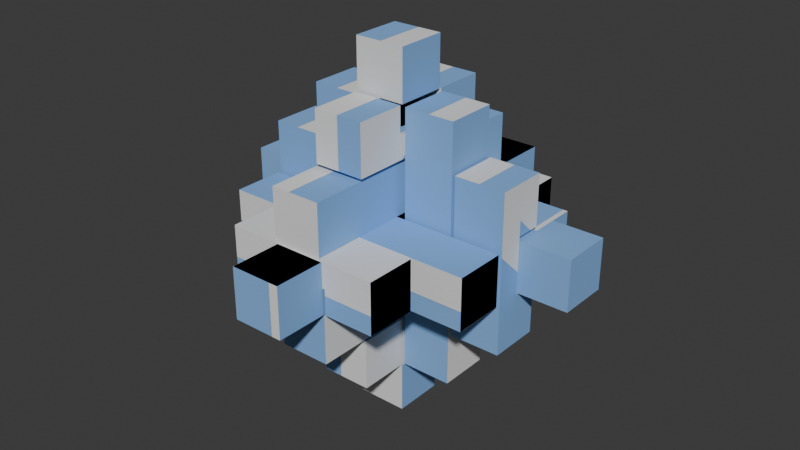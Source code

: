 # Source: 15-piece-luban.blend  (saved by Blender 4.2.67; exported with 4.5.12 LTS)
import bpy
from mathutils import Matrix  # noqa: F401  (used for matrix-valued properties, if any)

bpy.ops.wm.read_factory_settings(use_empty=True)
scene = bpy.context.scene
scene.name = 'Scene'

# ---- collections
col_link = bpy.data.collections.new('link'); scene.collection.children.link(col_link)
col_visual = bpy.data.collections.new('visual'); scene.collection.children.link(col_visual)
col_collision = bpy.data.collections.new('collision'); scene.collection.children.link(col_collision)
col_inertial = bpy.data.collections.new('inertial'); scene.collection.children.link(col_inertial)

# ---- materials (node trees are filled in below, after node groups)
mat_turnarrow = bpy.data.materials.new('turnarrow')
mat_turnarrow.alpha_threshold = 0.0
mat_turnarrow.diffuse_color = (0.2338, 0.4472, 0.8, 1.0)
mat_turnarrow.roughness = 0.5
mat_turnarrow.specular_intensity = 0.0
mat_phobos_inertial = bpy.data.materials.new('phobos_inertial')
mat_phobos_inertial.use_transparency_overlap = False
mat_phobos_inertial.show_transparent_back = False

# ---- material node trees
mat_phobos_inertial.use_nodes = True; mat_phobos_inertial.node_tree.nodes.clear()
_N = mat_phobos_inertial.node_tree.nodes; _L = mat_phobos_inertial.node_tree.links
n0 = _N.new('ShaderNodeOutputMaterial'); n0.name = 'Material Output'; n0.location = (300, 300)
n1 = _N.new('ShaderNodeEeveeSpecular'); n1.name = 'Specular BSDF'; n1.location = (0, 0)
n1.inputs[0].default_value = (1.0, 0.18, 0.0, 1.0)
n1.inputs[1].default_value = (1.0, 1.0, 1.0, 1.0)
_L.new(n1.outputs[0], n0.inputs[0])
n0.is_active_output = True

# ---- world
world_world = bpy.data.worlds.new('World'); scene.world = world_world
world_world.use_nodes = True; world_world.node_tree.nodes.clear()
_N = world_world.node_tree.nodes; _L = world_world.node_tree.links
n0 = _N.new('ShaderNodeOutputWorld'); n0.name = 'World Output'; n0.location = (300, 300)
n1 = _N.new('ShaderNodeBackground'); n1.name = 'Background'; n1.location = (10, 300)
n1.inputs[0].default_value = (0.05088, 0.05088, 0.05088, 1.0)
_L.new(n1.outputs[0], n0.inputs[0])
n0.is_active_output = True
world_world.color = (0.05088, 0.05088, 0.05088)
world_world.sun_shadow_jitter_overblur = 0.0

# ---- meshes
me_keystone_piece = bpy.data.meshes.new('keystone-piece')
me_keystone_piece.from_pydata([(15.5, 5.0, -5.0), (5.5, -6.104e-05, -5.0), (5.5, 5.0, -5.0), (-5.5, 5.0, -5.0), (-15.5, -5.0, -5.0), (-15.5, 5.0, -5.0), (-5.5, -6.104e-05, -5.0), (15.5, -5.0, -5.0), (-5.5, -5.0, 5.0), (-15.5, 5.0, 5.0), (-15.5, -5.0, 5.0), (-5.5, 5.0, 5.0), (-5.5, -6.104e-05, 0.0), (-5.5, -5.0, 0.0), (15.5, -5.0, 5.0), (5.5, 5.0, 5.0), (5.5, -5.0, 5.0), (15.5, 5.0, 5.0), (5.5, -5.0, 0.0), (5.5, -6.104e-05, 0.0)], [], [(0, 1, 2), (3, 4, 5), (4, 3, 6), (4, 6, 7), (7, 6, 1), (7, 1, 0), (8, 9, 10), (9, 8, 11), (3, 12, 6), (12, 8, 13), (8, 12, 11), (11, 12, 3), (9, 3, 5), (3, 9, 11), (9, 4, 10), (4, 9, 5), (14, 15, 16), (15, 14, 17), (4, 13, 10), (13, 4, 18), (10, 13, 8), (7, 18, 4), (18, 7, 14), (18, 14, 16), (0, 14, 7), (14, 0, 17), (15, 0, 2), (0, 15, 17), (15, 18, 16), (18, 15, 19), (19, 15, 1), (1, 15, 2), (18, 12, 13), (12, 18, 19), (12, 1, 6), (1, 12, 19)])
me_keystone_piece.materials.append(mat_turnarrow)
me_keystone_piece.update()
me_short_piece = bpy.data.meshes.new('short-piece')
me_short_piece.from_pydata([(-5.5, -5.0, 3.75), (-15.5, 5.0, 3.75), (-15.5, -5.0, 3.75), (-5.5, 5.0, 3.75), (-5.5, 5.0, -1.25), (-5.5, -5.0, -1.25), (-15.5, -5.0, -6.25), (-15.5, 5.0, -6.25), (15.5, 5.0, -6.25), (15.5, -5.0, -6.25), (15.5, -5.0, 3.75), (5.5, 5.0, 3.75), (5.5, -5.0, 3.75), (15.5, 5.0, 3.75), (5.5, -5.0, -1.25), (5.5, 5.0, -1.25)], [], [(0, 1, 2), (1, 0, 3), (4, 0, 5), (0, 4, 3), (1, 6, 2), (6, 1, 7), (8, 6, 7), (6, 8, 9), (10, 11, 12), (11, 10, 13), (6, 5, 2), (5, 6, 14), (2, 5, 0), (9, 14, 6), (14, 9, 10), (14, 10, 12), (8, 10, 9), (10, 8, 13), (8, 15, 13), (15, 8, 4), (13, 15, 11), (7, 4, 8), (4, 7, 1), (4, 1, 3), (11, 14, 12), (14, 11, 15), (14, 4, 5), (4, 14, 15)])
me_short_piece.materials.append(mat_turnarrow)
me_short_piece.update()
me_short_piece_001 = bpy.data.meshes.new('short-piece.001')
me_short_piece_001.from_pydata([(-5.5, -5.0, 3.75), (-15.5, 5.0, 3.75), (-15.5, -5.0, 3.75), (-5.5, 5.0, 3.75), (-5.5, 5.0, -1.25), (-5.5, -5.0, -1.25), (-15.5, -5.0, -6.25), (-15.5, 5.0, -6.25), (15.5, 5.0, -6.25), (15.5, -5.0, -6.25), (15.5, -5.0, 3.75), (5.5, 5.0, 3.75), (5.5, -5.0, 3.75), (15.5, 5.0, 3.75), (5.5, -5.0, -1.25), (5.5, 5.0, -1.25)], [], [(0, 1, 2), (1, 0, 3), (4, 0, 5), (0, 4, 3), (1, 6, 2), (6, 1, 7), (8, 6, 7), (6, 8, 9), (10, 11, 12), (11, 10, 13), (6, 5, 2), (5, 6, 14), (2, 5, 0), (9, 14, 6), (14, 9, 10), (14, 10, 12), (8, 10, 9), (10, 8, 13), (8, 15, 13), (15, 8, 4), (13, 15, 11), (7, 4, 8), (4, 7, 1), (4, 1, 3), (11, 14, 12), (14, 11, 15), (14, 4, 5), (4, 14, 15)])
me_short_piece_001.materials.append(mat_turnarrow)
me_short_piece_001.update()
me_short_piece_002 = bpy.data.meshes.new('short-piece.002')
me_short_piece_002.from_pydata([(-5.5, -5.0, 3.75), (-15.5, 5.0, 3.75), (-15.5, -5.0, 3.75), (-5.5, 5.0, 3.75), (-5.5, 5.0, -1.25), (-5.5, -5.0, -1.25), (-15.5, -5.0, -6.25), (-15.5, 5.0, -6.25), (15.5, 5.0, -6.25), (15.5, -5.0, -6.25), (15.5, -5.0, 3.75), (5.5, 5.0, 3.75), (5.5, -5.0, 3.75), (15.5, 5.0, 3.75), (5.5, -5.0, -1.25), (5.5, 5.0, -1.25)], [], [(0, 1, 2), (1, 0, 3), (4, 0, 5), (0, 4, 3), (1, 6, 2), (6, 1, 7), (8, 6, 7), (6, 8, 9), (10, 11, 12), (11, 10, 13), (6, 5, 2), (5, 6, 14), (2, 5, 0), (9, 14, 6), (14, 9, 10), (14, 10, 12), (8, 10, 9), (10, 8, 13), (8, 15, 13), (15, 8, 4), (13, 15, 11), (7, 4, 8), (4, 7, 1), (4, 1, 3), (11, 14, 12), (14, 11, 15), (14, 4, 5), (4, 14, 15)])
me_short_piece_002.materials.append(mat_turnarrow)
me_short_piece_002.update()
me_short_piece_003 = bpy.data.meshes.new('short-piece.003')
me_short_piece_003.from_pydata([(-5.5, -5.0, 3.75), (-15.5, 5.0, 3.75), (-15.5, -5.0, 3.75), (-5.5, 5.0, 3.75), (-5.5, 5.0, -1.25), (-5.5, -5.0, -1.25), (-15.5, -5.0, -6.25), (-15.5, 5.0, -6.25), (15.5, 5.0, -6.25), (15.5, -5.0, -6.25), (15.5, -5.0, 3.75), (5.5, 5.0, 3.75), (5.5, -5.0, 3.75), (15.5, 5.0, 3.75), (5.5, -5.0, -1.25), (5.5, 5.0, -1.25)], [], [(0, 1, 2), (1, 0, 3), (4, 0, 5), (0, 4, 3), (1, 6, 2), (6, 1, 7), (8, 6, 7), (6, 8, 9), (10, 11, 12), (11, 10, 13), (6, 5, 2), (5, 6, 14), (2, 5, 0), (9, 14, 6), (14, 9, 10), (14, 10, 12), (8, 10, 9), (10, 8, 13), (8, 15, 13), (15, 8, 4), (13, 15, 11), (7, 4, 8), (4, 7, 1), (4, 1, 3), (11, 14, 12), (14, 11, 15), (14, 4, 5), (4, 14, 15)])
me_short_piece_003.materials.append(mat_turnarrow)
me_short_piece_003.update()
me_short_piece_004 = bpy.data.meshes.new('short-piece.004')
me_short_piece_004.from_pydata([(-5.5, -5.0, 3.75), (-15.5, 5.0, 3.75), (-15.5, -5.0, 3.75), (-5.5, 5.0, 3.75), (-5.5, 5.0, -1.25), (-5.5, -5.0, -1.25), (-15.5, -5.0, -6.25), (-15.5, 5.0, -6.25), (15.5, 5.0, -6.25), (15.5, -5.0, -6.25), (15.5, -5.0, 3.75), (5.5, 5.0, 3.75), (5.5, -5.0, 3.75), (15.5, 5.0, 3.75), (5.5, -5.0, -1.25), (5.5, 5.0, -1.25)], [], [(0, 1, 2), (1, 0, 3), (4, 0, 5), (0, 4, 3), (1, 6, 2), (6, 1, 7), (8, 6, 7), (6, 8, 9), (10, 11, 12), (11, 10, 13), (6, 5, 2), (5, 6, 14), (2, 5, 0), (9, 14, 6), (14, 9, 10), (14, 10, 12), (8, 10, 9), (10, 8, 13), (8, 15, 13), (15, 8, 4), (13, 15, 11), (7, 4, 8), (4, 7, 1), (4, 1, 3), (11, 14, 12), (14, 11, 15), (14, 4, 5), (4, 14, 15)])
me_short_piece_004.materials.append(mat_turnarrow)
me_short_piece_004.update()
me_medium_piece = bpy.data.meshes.new('medium-piece')
me_medium_piece.from_pydata([(25.5, 5.0, -6.25), (-25.5, -5.0, -6.25), (-25.5, 5.0, -6.25), (25.5, -5.0, -6.25), (-5.5, -5.0, 3.75), (-25.5, 5.0, 3.75), (-25.5, -5.0, 3.75), (-5.5, 5.0, 3.75), (5.5, 5.0, -1.25), (25.5, 5.0, 3.75), (-5.5, 5.0, -1.25), (5.5, 5.0, 3.75), (-5.5, -5.0, -1.25), (25.5, -5.0, 3.75), (5.5, -5.0, 3.75), (5.5, -5.0, -1.25)], [], [(0, 1, 2), (1, 0, 3), (4, 5, 6), (5, 4, 7), (0, 8, 9), (8, 0, 10), (9, 8, 11), (2, 10, 0), (10, 2, 5), (10, 5, 7), (5, 1, 6), (1, 5, 2), (10, 4, 12), (4, 10, 7), (13, 11, 14), (11, 13, 9), (1, 12, 6), (12, 1, 15), (6, 12, 4), (3, 15, 1), (15, 3, 13), (15, 13, 14), (0, 13, 3), (13, 0, 9), (11, 15, 14), (15, 11, 8), (15, 10, 12), (10, 15, 8)])
me_medium_piece.materials.append(mat_turnarrow)
me_medium_piece.update()
me_medium_piece_001 = bpy.data.meshes.new('medium-piece.001')
me_medium_piece_001.from_pydata([(25.5, 5.0, -6.25), (-25.5, -5.0, -6.25), (-25.5, 5.0, -6.25), (25.5, -5.0, -6.25), (-5.5, -5.0, 3.75), (-25.5, 5.0, 3.75), (-25.5, -5.0, 3.75), (-5.5, 5.0, 3.75), (5.5, 5.0, -1.25), (25.5, 5.0, 3.75), (-5.5, 5.0, -1.25), (5.5, 5.0, 3.75), (-5.5, -5.0, -1.25), (25.5, -5.0, 3.75), (5.5, -5.0, 3.75), (5.5, -5.0, -1.25)], [], [(0, 1, 2), (1, 0, 3), (4, 5, 6), (5, 4, 7), (0, 8, 9), (8, 0, 10), (9, 8, 11), (2, 10, 0), (10, 2, 5), (10, 5, 7), (5, 1, 6), (1, 5, 2), (10, 4, 12), (4, 10, 7), (13, 11, 14), (11, 13, 9), (1, 12, 6), (12, 1, 15), (6, 12, 4), (3, 15, 1), (15, 3, 13), (15, 13, 14), (0, 13, 3), (13, 0, 9), (11, 15, 14), (15, 11, 8), (15, 10, 12), (10, 15, 8)])
me_medium_piece_001.materials.append(mat_turnarrow)
me_medium_piece_001.update()
me_medium_piece_002 = bpy.data.meshes.new('medium-piece.002')
me_medium_piece_002.from_pydata([(25.5, 5.0, -6.25), (-25.5, -5.0, -6.25), (-25.5, 5.0, -6.25), (25.5, -5.0, -6.25), (-5.5, -5.0, 3.75), (-25.5, 5.0, 3.75), (-25.5, -5.0, 3.75), (-5.5, 5.0, 3.75), (5.5, 5.0, -1.25), (25.5, 5.0, 3.75), (-5.5, 5.0, -1.25), (5.5, 5.0, 3.75), (-5.5, -5.0, -1.25), (25.5, -5.0, 3.75), (5.5, -5.0, 3.75), (5.5, -5.0, -1.25)], [], [(0, 1, 2), (1, 0, 3), (4, 5, 6), (5, 4, 7), (0, 8, 9), (8, 0, 10), (9, 8, 11), (2, 10, 0), (10, 2, 5), (10, 5, 7), (5, 1, 6), (1, 5, 2), (10, 4, 12), (4, 10, 7), (13, 11, 14), (11, 13, 9), (1, 12, 6), (12, 1, 15), (6, 12, 4), (3, 15, 1), (15, 3, 13), (15, 13, 14), (0, 13, 3), (13, 0, 9), (11, 15, 14), (15, 11, 8), (15, 10, 12), (10, 15, 8)])
me_medium_piece_002.materials.append(mat_turnarrow)
me_medium_piece_002.update()
me_medium_piece_003 = bpy.data.meshes.new('medium-piece.003')
me_medium_piece_003.from_pydata([(25.5, 5.0, -6.25), (-25.5, -5.0, -6.25), (-25.5, 5.0, -6.25), (25.5, -5.0, -6.25), (-5.5, -5.0, 3.75), (-25.5, 5.0, 3.75), (-25.5, -5.0, 3.75), (-5.5, 5.0, 3.75), (5.5, 5.0, -1.25), (25.5, 5.0, 3.75), (-5.5, 5.0, -1.25), (5.5, 5.0, 3.75), (-5.5, -5.0, -1.25), (25.5, -5.0, 3.75), (5.5, -5.0, 3.75), (5.5, -5.0, -1.25)], [], [(0, 1, 2), (1, 0, 3), (4, 5, 6), (5, 4, 7), (0, 8, 9), (8, 0, 10), (9, 8, 11), (2, 10, 0), (10, 2, 5), (10, 5, 7), (5, 1, 6), (1, 5, 2), (10, 4, 12), (4, 10, 7), (13, 11, 14), (11, 13, 9), (1, 12, 6), (12, 1, 15), (6, 12, 4), (3, 15, 1), (15, 3, 13), (15, 13, 14), (0, 13, 3), (13, 0, 9), (11, 15, 14), (15, 11, 8), (15, 10, 12), (10, 15, 8)])
me_medium_piece_003.materials.append(mat_turnarrow)
me_medium_piece_003.update()
me_medium_piece_004 = bpy.data.meshes.new('medium-piece.004')
me_medium_piece_004.from_pydata([(25.5, 5.0, -6.25), (-25.5, -5.0, -6.25), (-25.5, 5.0, -6.25), (25.5, -5.0, -6.25), (-5.5, -5.0, 3.75), (-25.5, 5.0, 3.75), (-25.5, -5.0, 3.75), (-5.5, 5.0, 3.75), (5.5, 5.0, -1.25), (25.5, 5.0, 3.75), (-5.5, 5.0, -1.25), (5.5, 5.0, 3.75), (-5.5, -5.0, -1.25), (25.5, -5.0, 3.75), (5.5, -5.0, 3.75), (5.5, -5.0, -1.25)], [], [(0, 1, 2), (1, 0, 3), (4, 5, 6), (5, 4, 7), (0, 8, 9), (8, 0, 10), (9, 8, 11), (2, 10, 0), (10, 2, 5), (10, 5, 7), (5, 1, 6), (1, 5, 2), (10, 4, 12), (4, 10, 7), (13, 11, 14), (11, 13, 9), (1, 12, 6), (12, 1, 15), (6, 12, 4), (3, 15, 1), (15, 3, 13), (15, 13, 14), (0, 13, 3), (13, 0, 9), (11, 15, 14), (15, 11, 8), (15, 10, 12), (10, 15, 8)])
me_medium_piece_004.materials.append(mat_turnarrow)
me_medium_piece_004.update()
me_medium_piece_005 = bpy.data.meshes.new('medium-piece.005')
me_medium_piece_005.from_pydata([(25.5, 5.0, -6.25), (-25.5, -5.0, -6.25), (-25.5, 5.0, -6.25), (25.5, -5.0, -6.25), (-5.5, -5.0, 3.75), (-25.5, 5.0, 3.75), (-25.5, -5.0, 3.75), (-5.5, 5.0, 3.75), (5.5, 5.0, -1.25), (25.5, 5.0, 3.75), (-5.5, 5.0, -1.25), (5.5, 5.0, 3.75), (-5.5, -5.0, -1.25), (25.5, -5.0, 3.75), (5.5, -5.0, 3.75), (5.5, -5.0, -1.25)], [], [(0, 1, 2), (1, 0, 3), (4, 5, 6), (5, 4, 7), (0, 8, 9), (8, 0, 10), (9, 8, 11), (2, 10, 0), (10, 2, 5), (10, 5, 7), (5, 1, 6), (1, 5, 2), (10, 4, 12), (4, 10, 7), (13, 11, 14), (11, 13, 9), (1, 12, 6), (12, 1, 15), (6, 12, 4), (3, 15, 1), (15, 3, 13), (15, 13, 14), (0, 13, 3), (13, 0, 9), (11, 15, 14), (15, 11, 8), (15, 10, 12), (10, 15, 8)])
me_medium_piece_005.materials.append(mat_turnarrow)
me_medium_piece_005.update()
me_long_piece = bpy.data.meshes.new('long-piece')
me_long_piece.from_pydata([(-72.0, -5.499, -5.254), (-62.0, -5.499, -0.2539), (-72.0, -5.499, 4.746), (-10.0, -5.499, -0.2539), (-62.0, -5.499, 4.746), (-0.0002213, -5.499, -5.254), (-0.0002213, -5.499, 4.746), (-10.0, -5.499, 4.746), (-10.0, 4.501, 4.746), (-10.0, 4.501, -0.2539), (-0.0002213, 4.501, -5.254), (-0.0002213, 4.501, 4.746), (-41.5, -0.4994, -0.2539), (-62.0, 4.501, -0.2539), (-30.5, -0.4994, -0.2539), (-30.5, 4.501, -0.2539), (-41.5, 4.501, -0.2539), (-30.5, 4.501, -5.254), (-30.5, -0.4994, -5.254), (-41.5, -0.4994, -5.254), (-41.5, 4.501, -5.254), (-72.0, 4.501, -5.254), (-72.0, 4.501, 4.746), (-62.0, 4.501, 4.746)], [], [(0, 1, 2), (1, 0, 3), (2, 1, 4), (5, 3, 0), (3, 5, 6), (3, 6, 7), (8, 3, 7), (3, 8, 9), (10, 6, 5), (6, 10, 11), (1, 12, 13), (12, 1, 3), (12, 3, 14), (14, 3, 15), (15, 3, 9), (16, 13, 12), (15, 10, 17), (10, 15, 9), (10, 9, 11), (11, 9, 8), (15, 18, 14), (18, 15, 17), (12, 18, 19), (18, 12, 14), (10, 18, 17), (20, 0, 21), (0, 20, 19), (0, 19, 5), (5, 19, 18), (5, 18, 10), (20, 12, 19), (12, 20, 16), (21, 13, 20), (13, 21, 22), (13, 22, 23), (16, 20, 13), (13, 4, 1), (4, 13, 23), (4, 22, 2), (22, 4, 23), (22, 0, 2), (0, 22, 21), (6, 8, 7), (8, 6, 11)])
me_long_piece.materials.append(mat_turnarrow)
me_long_piece.update()
me_long_piece_001 = bpy.data.meshes.new('long-piece.001')
me_long_piece_001.from_pydata([(-36.0, -5.833, -5.0), (-26.0, -5.833, 0.0), (-36.0, -5.833, 5.0), (26.0, -5.833, 0.0), (-26.0, -5.833, 5.0), (36.0, -5.833, -5.0), (36.0, -5.833, 5.0), (26.0, -5.833, 5.0), (26.0, 4.167, 5.0), (26.0, 4.167, 0.0), (36.0, 4.167, -5.0), (36.0, 4.167, 5.0), (-5.5, -0.8334, 0.0), (-26.0, 4.167, 0.0), (5.5, -0.8334, 0.0), (5.5, 4.167, 0.0), (-5.5, 4.167, 0.0), (5.5, 4.167, -5.0), (5.5, -0.8334, -5.0), (-5.5, -0.8334, -5.0), (-5.5, 4.167, -5.0), (-36.0, 4.167, -5.0), (-36.0, 4.167, 5.0), (-26.0, 4.167, 5.0)], [], [(0, 1, 2), (1, 0, 3), (2, 1, 4), (5, 3, 0), (3, 5, 6), (3, 6, 7), (8, 3, 7), (3, 8, 9), (10, 6, 5), (6, 10, 11), (1, 12, 13), (12, 1, 3), (12, 3, 14), (14, 3, 15), (15, 3, 9), (16, 13, 12), (15, 10, 17), (10, 15, 9), (10, 9, 11), (11, 9, 8), (15, 18, 14), (18, 15, 17), (12, 18, 19), (18, 12, 14), (10, 18, 17), (20, 0, 21), (0, 20, 19), (0, 19, 5), (5, 19, 18), (5, 18, 10), (20, 12, 19), (12, 20, 16), (21, 13, 20), (13, 21, 22), (13, 22, 23), (16, 20, 13), (13, 4, 1), (4, 13, 23), (4, 22, 2), (22, 4, 23), (22, 0, 2), (0, 22, 21), (6, 8, 7), (8, 6, 11)])
me_long_piece_001.materials.append(mat_turnarrow)
me_long_piece_001.update()
me_long_piece_002 = bpy.data.meshes.new('long-piece.002')
me_long_piece_002.from_pydata([(-36.0, -5.833, -5.0), (-26.0, -5.833, 0.0), (-36.0, -5.833, 5.0), (26.0, -5.833, 0.0), (-26.0, -5.833, 5.0), (36.0, -5.833, -5.0), (36.0, -5.833, 5.0), (26.0, -5.833, 5.0), (26.0, 4.167, 5.0), (26.0, 4.167, 0.0), (36.0, 4.167, -5.0), (36.0, 4.167, 5.0), (-5.5, -0.8334, 0.0), (-26.0, 4.167, 0.0), (5.5, -0.8334, 0.0), (5.5, 4.167, 0.0), (-5.5, 4.167, 0.0), (5.5, 4.167, -5.0), (5.5, -0.8334, -5.0), (-5.5, -0.8334, -5.0), (-5.5, 4.167, -5.0), (-36.0, 4.167, -5.0), (-36.0, 4.167, 5.0), (-26.0, 4.167, 5.0)], [], [(0, 1, 2), (1, 0, 3), (2, 1, 4), (5, 3, 0), (3, 5, 6), (3, 6, 7), (8, 3, 7), (3, 8, 9), (10, 6, 5), (6, 10, 11), (1, 12, 13), (12, 1, 3), (12, 3, 14), (14, 3, 15), (15, 3, 9), (16, 13, 12), (15, 10, 17), (10, 15, 9), (10, 9, 11), (11, 9, 8), (15, 18, 14), (18, 15, 17), (12, 18, 19), (18, 12, 14), (10, 18, 17), (20, 0, 21), (0, 20, 19), (0, 19, 5), (5, 19, 18), (5, 18, 10), (20, 12, 19), (12, 20, 16), (21, 13, 20), (13, 21, 22), (13, 22, 23), (16, 20, 13), (13, 4, 1), (4, 13, 23), (4, 22, 2), (22, 4, 23), (22, 0, 2), (0, 22, 21), (6, 8, 7), (8, 6, 11)])
me_long_piece_002.materials.append(mat_turnarrow)
me_long_piece_002.update()
me_keystone_piece_collision_001 = bpy.data.meshes.new('keystone-piece-collision.001')
me_keystone_piece_collision_001.from_pydata([(-0.2311, 0.2643, 0.3107), (-0.1811, 0.2644, 0.3107), (-0.2311, 0.2644, 0.2607), (-0.2311, 0.2144, 0.2607), (-0.2311, 0.2144, 0.3107), (-0.1811, 0.2644, 0.2607), (-0.1811, 0.2144, 0.3107), (-0.2061, 0.2142, 0.2607), (-0.2061, 0.2142, 0.2857), (-0.1811, 0.2144, 0.2857), (-0.1811, 0.2142, 0.2607), (-0.1811, 0.2142, 0.2857)], [], [(0, 1, 2), (0, 2, 3), (0, 3, 4), (0, 4, 6), (0, 6, 1), (1, 5, 2), (1, 6, 9), (1, 9, 5), (2, 5, 10), (2, 10, 7), (2, 7, 3), (3, 7, 8), (3, 8, 4), (4, 8, 11), (4, 11, 6), (5, 9, 10), (6, 11, 10), (6, 10, 9), (7, 10, 11), (7, 11, 8)])
_ca = me_keystone_piece_collision_001.color_attributes.new('Color', 'FLOAT_COLOR', 'POINT')
_ca.data.foreach_set('color', [0.2582, 0.4678, 0.3185, 1.0, 0.2582, 0.4678, 0.3185, 1.0, 0.2582, 0.4678, 0.3185, 1.0, 0.2582, 0.4678, 0.3185, 1.0, 0.2582, 0.4678, 0.3185, 1.0, 0.2582, 0.4678, 0.3185, 1.0, 0.2582, 0.4678, 0.3185, 1.0, 0.2582, 0.4678, 0.3185, 1.0, 0.2582, 0.4678, 0.3185, 1.0, 0.2582, 0.4678, 0.3185, 1.0, 0.2582, 0.4678, 0.3185, 1.0, 0.2582, 0.4678, 0.3185, 1.0])
me_keystone_piece_collision_001.update()
me_keystone_piece_collision_002 = bpy.data.meshes.new('keystone-piece-collision.002')
me_keystone_piece_collision_002.from_pydata([(-0.2061, 0.2142, 0.2607), (-0.2061, 0.2142, 0.2857), (-0.1811, 0.2142, 0.2607), (-0.2061, 0.1594, 0.2607), (-0.1811, 0.2142, 0.2857), (-0.2061, 0.1594, 0.2857), (-0.1811, 0.1594, 0.2607), (-0.1811, 0.1594, 0.2857)], [], [(0, 1, 4), (0, 4, 2), (0, 2, 6), (0, 6, 3), (0, 3, 5), (0, 5, 1), (1, 5, 7), (1, 7, 4), (2, 4, 7), (2, 7, 6), (3, 6, 7), (3, 7, 5)])
_ca = me_keystone_piece_collision_002.color_attributes.new('Color', 'FLOAT_COLOR', 'POINT')
_ca.data.foreach_set('color', [0.2542, 0.15, 0.3712, 1.0, 0.2542, 0.15, 0.3712, 1.0, 0.2542, 0.15, 0.3712, 1.0, 0.2542, 0.15, 0.3712, 1.0, 0.2542, 0.15, 0.3712, 1.0, 0.2542, 0.15, 0.3712, 1.0, 0.2542, 0.15, 0.3712, 1.0, 0.2542, 0.15, 0.3712, 1.0])
me_keystone_piece_collision_002.update()
me_keystone_piece_collision_003 = bpy.data.meshes.new('keystone-piece-collision.003')
me_keystone_piece_collision_003.from_pydata([(-0.2311, 0.1594, 0.2607), (-0.2311, 0.1094, 0.2607), (-0.2311, 0.1094, 0.3107), (-0.2311, 0.1594, 0.3107), (-0.2061, 0.1594, 0.2607), (-0.1811, 0.1094, 0.2607), (-0.1811, 0.1094, 0.3107), (-0.1811, 0.1594, 0.3107), (-0.2061, 0.1594, 0.2857), (-0.1811, 0.1594, 0.2607), (-0.1811, 0.1594, 0.2857)], [], [(0, 1, 2), (0, 2, 3), (0, 3, 8), (0, 8, 4), (0, 4, 9), (0, 9, 5), (0, 5, 1), (1, 5, 2), (2, 5, 6), (2, 6, 7), (2, 7, 3), (3, 7, 10), (3, 10, 8), (4, 8, 10), (4, 10, 9), (5, 9, 10), (5, 10, 6), (6, 10, 7)])
_ca = me_keystone_piece_collision_003.color_attributes.new('Color', 'FLOAT_COLOR', 'POINT')
_ca.data.foreach_set('color', [0.159, 0.7682, 0.9131, 1.0, 0.159, 0.7682, 0.9131, 1.0, 0.159, 0.7682, 0.9131, 1.0, 0.159, 0.7682, 0.9131, 1.0, 0.159, 0.7682, 0.9131, 1.0, 0.159, 0.7682, 0.9131, 1.0, 0.159, 0.7682, 0.9131, 1.0, 0.159, 0.7682, 0.9131, 1.0, 0.159, 0.7682, 0.9131, 1.0, 0.159, 0.7682, 0.9131, 1.0, 0.159, 0.7682, 0.9131, 1.0])
me_keystone_piece_collision_003.update()
me_long_piece_1_collision_001 = bpy.data.meshes.new('long-piece-1-collision.001')
me_long_piece_1_collision_001.from_pydata([(-0.02552, 0.2386, 0.2071), (-0.07552, 0.2386, 0.2071), (-0.02552, 0.2137, 0.2071), (-0.02552, 0.2386, 0.1571), (-0.07552, 0.2137, 0.2071), (-0.07552, 0.2386, 0.1571), (-0.02552, 0.2137, 0.1571), (-0.07552, 0.2137, 0.1571)], [], [(0, 1, 4), (0, 4, 2), (0, 2, 6), (0, 6, 3), (0, 3, 5), (0, 5, 1), (1, 5, 7), (1, 7, 4), (2, 4, 7), (2, 7, 6), (3, 6, 7), (3, 7, 5)])
_ca = me_long_piece_1_collision_001.color_attributes.new('Color', 'FLOAT_COLOR', 'POINT')
_ca.data.foreach_set('color', [0.2582, 0.4678, 0.3185, 1.0, 0.2582, 0.4678, 0.3185, 1.0, 0.2582, 0.4678, 0.3185, 1.0, 0.2582, 0.4678, 0.3185, 1.0, 0.2582, 0.4678, 0.3185, 1.0, 0.2582, 0.4678, 0.3185, 1.0, 0.2582, 0.4678, 0.3185, 1.0, 0.2582, 0.4678, 0.3185, 1.0])
me_long_piece_1_collision_001.update()
me_long_piece_1_collision_002 = bpy.data.meshes.new('long-piece-1-collision.002')
me_long_piece_1_collision_002.from_pydata([(-0.09438, 0.1886, 0.1571), (-0.09438, 0.2136, 0.1571), (-0.02552, 0.1886, 0.1571), (-0.09438, 0.1886, 0.1684), (-0.09438, 0.2136, 0.2071), (-0.07552, 0.2137, 0.1571), (-0.02552, 0.2137, 0.1571), (-0.02552, 0.1887, 0.2071), (-0.09438, 0.1887, 0.2071), (-0.07552, 0.2137, 0.2071), (-0.02552, 0.2137, 0.2071)], [], [(0, 1, 5), (0, 5, 6), (0, 6, 2), (0, 2, 3), (0, 3, 8), (0, 8, 4), (0, 4, 1), (1, 4, 9), (1, 9, 5), (2, 6, 10), (2, 10, 7), (2, 7, 3), (3, 7, 8), (4, 8, 7), (4, 7, 10), (4, 10, 9), (5, 9, 10), (5, 10, 6)])
_ca = me_long_piece_1_collision_002.color_attributes.new('Color', 'FLOAT_COLOR', 'POINT')
_ca.data.foreach_set('color', [0.2542, 0.15, 0.3712, 1.0, 0.2542, 0.15, 0.3712, 1.0, 0.2542, 0.15, 0.3712, 1.0, 0.2542, 0.15, 0.3712, 1.0, 0.2542, 0.15, 0.3712, 1.0, 0.2542, 0.15, 0.3712, 1.0, 0.2542, 0.15, 0.3712, 1.0, 0.2542, 0.15, 0.3712, 1.0, 0.2542, 0.15, 0.3712, 1.0, 0.2542, 0.15, 0.3712, 1.0, 0.2542, 0.15, 0.3712, 1.0])
me_long_piece_1_collision_002.update()
me_long_piece_1_collision_003 = bpy.data.meshes.new('long-piece-1-collision.003')
me_long_piece_1_collision_003.from_pydata([(-0.3355, 0.2386, 0.2071), (-0.3355, 0.2386, 0.1571), (-0.3855, 0.2386, 0.2071), (-0.3353, 0.2136, 0.2071), (-0.3855, 0.2386, 0.1571), (-0.3353, 0.2136, 0.1571), (-0.3855, 0.1887, 0.2071), (-0.3353, 0.1887, 0.2071), (-0.3855, 0.1886, 0.1571), (-0.3353, 0.1886, 0.1571)], [], [(0, 1, 4), (0, 4, 2), (0, 2, 6), (0, 6, 7), (0, 7, 3), (0, 3, 5), (0, 5, 1), (1, 5, 9), (1, 9, 8), (1, 8, 4), (2, 4, 8), (2, 8, 6), (3, 7, 9), (3, 9, 5), (6, 8, 9), (6, 9, 7)])
_ca = me_long_piece_1_collision_003.color_attributes.new('Color', 'FLOAT_COLOR', 'POINT')
_ca.data.foreach_set('color', [0.159, 0.7682, 0.9131, 1.0, 0.159, 0.7682, 0.9131, 1.0, 0.159, 0.7682, 0.9131, 1.0, 0.159, 0.7682, 0.9131, 1.0, 0.159, 0.7682, 0.9131, 1.0, 0.159, 0.7682, 0.9131, 1.0, 0.159, 0.7682, 0.9131, 1.0, 0.159, 0.7682, 0.9131, 1.0, 0.159, 0.7682, 0.9131, 1.0, 0.159, 0.7682, 0.9131, 1.0])
me_long_piece_1_collision_003.update()
me_long_piece_1_collision_004 = bpy.data.meshes.new('long-piece-1-collision.004')
me_long_piece_1_collision_004.from_pydata([(-0.3353, 0.1887, 0.1821), (-0.3353, 0.2136, 0.1821), (-0.233, 0.1886, 0.1821), (-0.3353, 0.1887, 0.2071), (-0.3353, 0.2136, 0.2071), (-0.09438, 0.2136, 0.1821), (-0.233, 0.1886, 0.1821), (-0.1778, 0.1886, 0.1821), (-0.09438, 0.1887, 0.2071), (-0.09438, 0.2136, 0.2071), (-0.09438, 0.1887, 0.1821), (-0.178, 0.1886, 0.1821)], [], [(0, 1, 5), (0, 5, 10), (0, 10, 7), (0, 7, 2), (0, 2, 6), (0, 6, 3), (0, 3, 4), (0, 4, 1), (1, 4, 9), (1, 9, 5), (2, 7, 11), (2, 11, 6), (3, 6, 11), (3, 11, 8), (3, 8, 9), (3, 9, 4), (5, 9, 8), (5, 8, 10), (7, 10, 8), (7, 8, 11)])
_ca = me_long_piece_1_collision_004.color_attributes.new('Color', 'FLOAT_COLOR', 'POINT')
_ca.data.foreach_set('color', [0.1195, 0.5841, 0.2384, 1.0, 0.1195, 0.5841, 0.2384, 1.0, 0.1195, 0.5841, 0.2384, 1.0, 0.1195, 0.5841, 0.2384, 1.0, 0.1195, 0.5841, 0.2384, 1.0, 0.1195, 0.5841, 0.2384, 1.0, 0.1195, 0.5841, 0.2384, 1.0, 0.1195, 0.5841, 0.2384, 1.0, 0.1195, 0.5841, 0.2384, 1.0, 0.1195, 0.5841, 0.2384, 1.0, 0.1195, 0.5841, 0.2384, 1.0, 0.1195, 0.5841, 0.2384, 1.0])
me_long_piece_1_collision_004.update()
me_long_piece_1_collision_005 = bpy.data.meshes.new('long-piece-1-collision.005')
me_long_piece_1_collision_005.from_pydata([(-0.233, 0.2136, 0.1821), (-0.233, 0.1886, 0.1821), (-0.233, 0.2136, 0.1571), (-0.3353, 0.2136, 0.1821), (-0.233, 0.1886, 0.1571), (-0.3353, 0.1887, 0.1821), (-0.3353, 0.1886, 0.1571), (-0.3353, 0.2136, 0.1571)], [], [(0, 1, 4), (0, 4, 2), (0, 2, 7), (0, 7, 3), (0, 3, 5), (0, 5, 1), (1, 5, 6), (1, 6, 4), (2, 4, 6), (2, 6, 7), (3, 7, 6), (3, 6, 5)])
_ca = me_long_piece_1_collision_005.color_attributes.new('Color', 'FLOAT_COLOR', 'POINT')
_ca.data.foreach_set('color', [0.2789, 0.8388, 0.006049, 1.0, 0.2789, 0.8388, 0.006049, 1.0, 0.2789, 0.8388, 0.006049, 1.0, 0.2789, 0.8388, 0.006049, 1.0, 0.2789, 0.8388, 0.006049, 1.0, 0.2789, 0.8388, 0.006049, 1.0, 0.2789, 0.8388, 0.006049, 1.0, 0.2789, 0.8388, 0.006049, 1.0])
me_long_piece_1_collision_005.update()
me_long_piece_1_collision_006 = bpy.data.meshes.new('long-piece-1-collision.006')
me_long_piece_1_collision_006.from_pydata([(-0.09438, 0.2136, 0.1821), (-0.09438, 0.2136, 0.1571), (-0.178, 0.2136, 0.1821), (-0.09438, 0.1887, 0.1821), (-0.09438, 0.1886, 0.1571), (-0.178, 0.2136, 0.1571), (-0.178, 0.1886, 0.1821), (-0.1778, 0.1886, 0.1821), (-0.09438, 0.1886, 0.1684), (-0.178, 0.1886, 0.1571)], [], [(0, 1, 5), (0, 5, 2), (0, 2, 6), (0, 6, 7), (0, 7, 3), (0, 3, 8), (0, 8, 4), (0, 4, 1), (1, 4, 9), (1, 9, 5), (2, 5, 9), (2, 9, 6), (3, 7, 8), (4, 8, 7), (4, 7, 6), (4, 6, 9)])
_ca = me_long_piece_1_collision_006.color_attributes.new('Color', 'FLOAT_COLOR', 'POINT')
_ca.data.foreach_set('color', [0.008023, 0.001518, 0.6584, 1.0, 0.008023, 0.001518, 0.6584, 1.0, 0.008023, 0.001518, 0.6584, 1.0, 0.008023, 0.001518, 0.6584, 1.0, 0.008023, 0.001518, 0.6584, 1.0, 0.008023, 0.001518, 0.6584, 1.0, 0.008023, 0.001518, 0.6584, 1.0, 0.008023, 0.001518, 0.6584, 1.0, 0.008023, 0.001518, 0.6584, 1.0, 0.008023, 0.001518, 0.6584, 1.0])
me_long_piece_1_collision_006.update()
me_long_piece_2_collision_001 = bpy.data.meshes.new('long-piece-2-collision.001')
me_long_piece_2_collision_001.from_pydata([(-0.1801, 0.3682, 0.2055), (-0.2301, 0.3682, 0.2055), (-0.1801, 0.3182, 0.2055), (-0.1801, 0.3181, 0.1555), (-0.1801, 0.3682, 0.1555), (-0.2301, 0.3682, 0.1555), (-0.2301, 0.3182, 0.2055), (-0.1801, 0.3181, 0.1805), (-0.1801, 0.3181, 0.1805), (-0.2301, 0.3181, 0.1555), (-0.2301, 0.3181, 0.1805)], [], [(0, 1, 6), (0, 6, 2), (0, 2, 3), (0, 3, 4), (0, 4, 5), (0, 5, 1), (1, 5, 9), (1, 9, 10), (1, 10, 6), (2, 6, 10), (2, 10, 7), (2, 7, 8), (2, 8, 3), (3, 9, 5), (3, 5, 4), (3, 8, 7), (3, 7, 10), (3, 10, 9)])
_ca = me_long_piece_2_collision_001.color_attributes.new('Color', 'FLOAT_COLOR', 'POINT')
_ca.data.foreach_set('color', [0.2582, 0.4678, 0.3185, 1.0, 0.2582, 0.4678, 0.3185, 1.0, 0.2582, 0.4678, 0.3185, 1.0, 0.2582, 0.4678, 0.3185, 1.0, 0.2582, 0.4678, 0.3185, 1.0, 0.2582, 0.4678, 0.3185, 1.0, 0.2582, 0.4678, 0.3185, 1.0, 0.2582, 0.4678, 0.3185, 1.0, 0.2582, 0.4678, 0.3185, 1.0, 0.2582, 0.4678, 0.3185, 1.0, 0.2582, 0.4678, 0.3185, 1.0])
me_long_piece_2_collision_001.update()
me_long_piece_2_collision_002 = bpy.data.meshes.new('long-piece-2-collision.002')
me_long_piece_2_collision_002.from_pydata([(-0.1801, 0.0582, 0.2055), (-0.2301, 0.0582, 0.2055), (-0.1801, 0.008204, 0.2055), (-0.1801, 0.0584, 0.1805), (-0.2301, 0.008204, 0.2055), (-0.2301, 0.0584, 0.1805), (-0.1801, 0.008204, 0.1555), (-0.1801, 0.0584, 0.1555), (-0.2301, 0.008204, 0.1555), (-0.2301, 0.0584, 0.1555)], [], [(0, 1, 4), (0, 4, 2), (0, 2, 6), (0, 6, 7), (0, 7, 3), (0, 3, 5), (0, 5, 1), (1, 5, 9), (1, 9, 8), (1, 8, 4), (2, 4, 8), (2, 8, 6), (3, 7, 9), (3, 9, 5), (6, 8, 9), (6, 9, 7)])
_ca = me_long_piece_2_collision_002.color_attributes.new('Color', 'FLOAT_COLOR', 'POINT')
_ca.data.foreach_set('color', [0.2542, 0.15, 0.3712, 1.0, 0.2542, 0.15, 0.3712, 1.0, 0.2542, 0.15, 0.3712, 1.0, 0.2542, 0.15, 0.3712, 1.0, 0.2542, 0.15, 0.3712, 1.0, 0.2542, 0.15, 0.3712, 1.0, 0.2542, 0.15, 0.3712, 1.0, 0.2542, 0.15, 0.3712, 1.0, 0.2542, 0.15, 0.3712, 1.0, 0.2542, 0.15, 0.3712, 1.0])
me_long_piece_2_collision_002.update()
me_long_piece_2_collision_003 = bpy.data.meshes.new('long-piece-2-collision.003')
me_long_piece_2_collision_003.from_pydata([(-0.2051, 0.05843, 0.1555), (-0.1801, 0.05843, 0.1555), (-0.2051, 0.05843, 0.1805), (-0.2051, 0.3181, 0.1555), (-0.1801, 0.05843, 0.1805), (-0.1801, 0.3181, 0.1555), (-0.1801, 0.05843, 0.1805), (-0.2051, 0.3181, 0.1805), (-0.1801, 0.3181, 0.1805), (-0.1801, 0.3181, 0.1805)], [], [(0, 1, 4), (0, 4, 6), (0, 6, 2), (0, 2, 7), (0, 7, 3), (0, 3, 5), (0, 5, 1), (1, 5, 8), (1, 8, 4), (2, 6, 9), (2, 9, 7), (3, 7, 9), (3, 9, 8), (3, 8, 5), (4, 8, 9), (4, 9, 6)])
_ca = me_long_piece_2_collision_003.color_attributes.new('Color', 'FLOAT_COLOR', 'POINT')
_ca.data.foreach_set('color', [0.159, 0.7682, 0.9131, 1.0, 0.159, 0.7682, 0.9131, 1.0, 0.159, 0.7682, 0.9131, 1.0, 0.159, 0.7682, 0.9131, 1.0, 0.159, 0.7682, 0.9131, 1.0, 0.159, 0.7682, 0.9131, 1.0, 0.159, 0.7682, 0.9131, 1.0, 0.159, 0.7682, 0.9131, 1.0, 0.159, 0.7682, 0.9131, 1.0, 0.159, 0.7682, 0.9131, 1.0])
me_long_piece_2_collision_003.update()
me_long_piece_2_collision_004 = bpy.data.meshes.new('long-piece-2-collision.004')
me_long_piece_2_collision_004.from_pydata([(-0.2051, 0.3181, 0.1805), (-0.2301, 0.3181, 0.1805), (-0.2051, 0.2157, 0.1805), (-0.2051, 0.3181, 0.1555), (-0.2301, 0.3181, 0.1555), (-0.2301, 0.2157, 0.1805), (-0.2051, 0.2157, 0.1555), (-0.2301, 0.2157, 0.1555)], [], [(0, 1, 5), (0, 5, 2), (0, 2, 6), (0, 6, 3), (0, 3, 4), (0, 4, 1), (1, 4, 7), (1, 7, 5), (2, 5, 7), (2, 7, 6), (3, 6, 7), (3, 7, 4)])
_ca = me_long_piece_2_collision_004.color_attributes.new('Color', 'FLOAT_COLOR', 'POINT')
_ca.data.foreach_set('color', [0.1195, 0.5841, 0.2384, 1.0, 0.1195, 0.5841, 0.2384, 1.0, 0.1195, 0.5841, 0.2384, 1.0, 0.1195, 0.5841, 0.2384, 1.0, 0.1195, 0.5841, 0.2384, 1.0, 0.1195, 0.5841, 0.2384, 1.0, 0.1195, 0.5841, 0.2384, 1.0, 0.1195, 0.5841, 0.2384, 1.0])
me_long_piece_2_collision_004.update()
me_long_piece_2_collision_005 = bpy.data.meshes.new('long-piece-2-collision.005')
me_long_piece_2_collision_005.from_pydata([(-0.2051, 0.1607, 0.1805), (-0.2051, 0.1607, 0.1555), (-0.2301, 0.1607, 0.1805), (-0.2051, 0.0584, 0.1805), (-0.2301, 0.1607, 0.1555), (-0.2051, 0.0584, 0.1555), (-0.2301, 0.0584, 0.1805), (-0.2301, 0.0584, 0.1555)], [], [(0, 1, 4), (0, 4, 2), (0, 2, 6), (0, 6, 3), (0, 3, 5), (0, 5, 1), (1, 5, 7), (1, 7, 4), (2, 4, 7), (2, 7, 6), (3, 6, 7), (3, 7, 5)])
_ca = me_long_piece_2_collision_005.color_attributes.new('Color', 'FLOAT_COLOR', 'POINT')
_ca.data.foreach_set('color', [0.2789, 0.8388, 0.006049, 1.0, 0.2789, 0.8388, 0.006049, 1.0, 0.2789, 0.8388, 0.006049, 1.0, 0.2789, 0.8388, 0.006049, 1.0, 0.2789, 0.8388, 0.006049, 1.0, 0.2789, 0.8388, 0.006049, 1.0, 0.2789, 0.8388, 0.006049, 1.0, 0.2789, 0.8388, 0.006049, 1.0])
me_long_piece_2_collision_005.update()
me_long_piece_3_collision_001 = bpy.data.meshes.new('long-piece-3-collision.001')
me_long_piece_3_collision_001.from_pydata([(-0.207, 0.163, 0.31), (-0.207, 0.213, 0.31), (-0.182, 0.163, 0.31), (-0.207, 0.163, 0.36), (-0.182, 0.213, 0.31), (-0.207, 0.213, 0.36), (-0.182, 0.163, 0.36), (-0.182, 0.213, 0.36)], [], [(0, 1, 4), (0, 4, 2), (0, 2, 6), (0, 6, 3), (0, 3, 5), (0, 5, 1), (1, 5, 7), (1, 7, 4), (2, 4, 7), (2, 7, 6), (3, 6, 7), (3, 7, 5)])
_ca = me_long_piece_3_collision_001.color_attributes.new('Color', 'FLOAT_COLOR', 'POINT')
_ca.data.foreach_set('color', [0.2582, 0.4678, 0.3185, 1.0, 0.2582, 0.4678, 0.3185, 1.0, 0.2582, 0.4678, 0.3185, 1.0, 0.2582, 0.4678, 0.3185, 1.0, 0.2582, 0.4678, 0.3185, 1.0, 0.2582, 0.4678, 0.3185, 1.0, 0.2582, 0.4678, 0.3185, 1.0, 0.2582, 0.4678, 0.3185, 1.0])
me_long_piece_3_collision_001.update()
me_long_piece_3_collision_002 = bpy.data.meshes.new('long-piece-3-collision.002')
me_long_piece_3_collision_002.from_pydata([(-0.182, 0.213, 0.05), (-0.182, 0.163, 0.05), (-0.182, 0.213, 6e-06), (-0.207, 0.213, 0.05004), (-0.182, 0.163, 6e-06), (-0.207, 0.163, 0.05004), (-0.232, 0.213, 6e-06), (-0.232, 0.213, 0.05004), (-0.232, 0.163, 6e-06), (-0.232, 0.163, 0.05004), (-0.232, 0.1691, 0.05004)], [], [(0, 1, 4), (0, 4, 2), (0, 2, 6), (0, 6, 7), (0, 7, 3), (0, 3, 5), (0, 5, 1), (1, 5, 9), (1, 9, 8), (1, 8, 4), (2, 4, 8), (2, 8, 6), (3, 7, 10), (3, 10, 9), (3, 9, 5), (6, 8, 10), (6, 10, 7), (8, 9, 10)])
_ca = me_long_piece_3_collision_002.color_attributes.new('Color', 'FLOAT_COLOR', 'POINT')
_ca.data.foreach_set('color', [0.2542, 0.15, 0.3712, 1.0, 0.2542, 0.15, 0.3712, 1.0, 0.2542, 0.15, 0.3712, 1.0, 0.2542, 0.15, 0.3712, 1.0, 0.2542, 0.15, 0.3712, 1.0, 0.2542, 0.15, 0.3712, 1.0, 0.2542, 0.15, 0.3712, 1.0, 0.2542, 0.15, 0.3712, 1.0, 0.2542, 0.15, 0.3712, 1.0, 0.2542, 0.15, 0.3712, 1.0, 0.2542, 0.15, 0.3712, 1.0])
me_long_piece_3_collision_002.update()
me_long_piece_3_collision_003 = bpy.data.meshes.new('long-piece-3-collision.003')
me_long_piece_3_collision_003.from_pydata([(-0.232, 0.163, 0.05004), (-0.207, 0.163, 0.05004), (-0.232, 0.163, 0.1546), (-0.232, 0.1691, 0.05004), (-0.207, 0.1631, 0.05004), (-0.207, 0.163, 0.1546), (-0.232, 0.1817, 0.1546), (-0.232, 0.213, 0.05004), (-0.207, 0.213, 0.05004), (-0.207, 0.188, 0.1546), (-0.232, 0.188, 0.1546), (-0.232, 0.213, 0.1525), (-0.207, 0.213, 0.1525)], [], [(0, 1, 5), (0, 5, 2), (0, 2, 3), (0, 3, 7), (0, 7, 8), (0, 8, 4), (0, 4, 1), (1, 4, 5), (2, 5, 9), (2, 9, 10), (2, 10, 6), (2, 6, 3), (3, 6, 10), (3, 10, 11), (3, 11, 7), (4, 8, 12), (4, 12, 9), (4, 9, 5), (7, 11, 12), (7, 12, 8), (9, 12, 11), (9, 11, 10)])
_ca = me_long_piece_3_collision_003.color_attributes.new('Color', 'FLOAT_COLOR', 'POINT')
_ca.data.foreach_set('color', [0.159, 0.7682, 0.9131, 1.0, 0.159, 0.7682, 0.9131, 1.0, 0.159, 0.7682, 0.9131, 1.0, 0.159, 0.7682, 0.9131, 1.0, 0.159, 0.7682, 0.9131, 1.0, 0.159, 0.7682, 0.9131, 1.0, 0.159, 0.7682, 0.9131, 1.0, 0.159, 0.7682, 0.9131, 1.0, 0.159, 0.7682, 0.9131, 1.0, 0.159, 0.7682, 0.9131, 1.0, 0.159, 0.7682, 0.9131, 1.0, 0.159, 0.7682, 0.9131, 1.0, 0.159, 0.7682, 0.9131, 1.0])
me_long_piece_3_collision_003.update()
me_long_piece_3_collision_004 = bpy.data.meshes.new('long-piece-3-collision.004')
me_long_piece_3_collision_004.from_pydata([(-0.207, 0.213, 0.36), (-0.207, 0.188, 0.36), (-0.207, 0.213, 0.31), (-0.232, 0.213, 0.36), (-0.232, 0.188, 0.36), (-0.232, 0.188, 0.2075), (-0.207, 0.188, 0.2075), (-0.207, 0.213, 0.31), (-0.207, 0.213, 0.2075), (-0.232, 0.213, 0.2075)], [], [(0, 1, 7), (0, 7, 2), (0, 2, 8), (0, 8, 9), (0, 9, 3), (0, 3, 4), (0, 4, 1), (1, 4, 5), (1, 5, 6), (1, 6, 7), (2, 7, 6), (2, 6, 8), (3, 9, 5), (3, 5, 4), (5, 9, 8), (5, 8, 6)])
_ca = me_long_piece_3_collision_004.color_attributes.new('Color', 'FLOAT_COLOR', 'POINT')
_ca.data.foreach_set('color', [0.1195, 0.5841, 0.2384, 1.0, 0.1195, 0.5841, 0.2384, 1.0, 0.1195, 0.5841, 0.2384, 1.0, 0.1195, 0.5841, 0.2384, 1.0, 0.1195, 0.5841, 0.2384, 1.0, 0.1195, 0.5841, 0.2384, 1.0, 0.1195, 0.5841, 0.2384, 1.0, 0.1195, 0.5841, 0.2384, 1.0, 0.1195, 0.5841, 0.2384, 1.0, 0.1195, 0.5841, 0.2384, 1.0])
me_long_piece_3_collision_004.update()
me_long_piece_3_collision_005 = bpy.data.meshes.new('long-piece-3-collision.005')
me_long_piece_3_collision_005.from_pydata([(-0.207, 0.188, 0.36), (-0.207, 0.188, 0.31), (-0.2195, 0.188, 0.36), (-0.207, 0.163, 0.36), (-0.207, 0.163, 0.31), (-0.207, 0.188, 0.1546), (-0.207, 0.188, 0.2075), (-0.232, 0.188, 0.36), (-0.232, 0.163, 0.36), (-0.207, 0.163, 0.1546), (-0.232, 0.188, 0.1546), (-0.232, 0.188, 0.2075), (-0.232, 0.188, 0.2075), (-0.232, 0.1817, 0.1546), (-0.232, 0.163, 0.1546)], [], [(0, 1, 2), (0, 2, 7), (0, 7, 8), (0, 8, 3), (0, 3, 4), (0, 4, 5), (0, 5, 6), (0, 6, 1), (1, 6, 11), (1, 11, 7), (1, 7, 2), (3, 8, 14), (3, 14, 9), (3, 9, 4), (4, 9, 5), (5, 9, 14), (5, 14, 13), (5, 13, 10), (5, 10, 11), (5, 11, 6), (7, 11, 12), (7, 12, 8), (8, 12, 13), (8, 13, 14), (10, 13, 12), (10, 12, 11)])
_ca = me_long_piece_3_collision_005.color_attributes.new('Color', 'FLOAT_COLOR', 'POINT')
_ca.data.foreach_set('color', [0.2789, 0.8388, 0.006049, 1.0, 0.2789, 0.8388, 0.006049, 1.0, 0.2789, 0.8388, 0.006049, 1.0, 0.2789, 0.8388, 0.006049, 1.0, 0.2789, 0.8388, 0.006049, 1.0, 0.2789, 0.8388, 0.006049, 1.0, 0.2789, 0.8388, 0.006049, 1.0, 0.2789, 0.8388, 0.006049, 1.0, 0.2789, 0.8388, 0.006049, 1.0, 0.2789, 0.8388, 0.006049, 1.0, 0.2789, 0.8388, 0.006049, 1.0, 0.2789, 0.8388, 0.006049, 1.0, 0.2789, 0.8388, 0.006049, 1.0, 0.2789, 0.8388, 0.006049, 1.0, 0.2789, 0.8388, 0.006049, 1.0])
me_long_piece_3_collision_005.update()
me_medium_piece_1_collision_001 = bpy.data.meshes.new('medium-piece-1-collision.001')
me_medium_piece_1_collision_001.from_pydata([(-0.2308, 0.1881, 0.05241), (-0.2308, 0.1631, 0.05241), (-0.2808, 0.1881, 0.05241), (-0.2308, 0.1881, 0.3074), (-0.2808, 0.1631, 0.05241), (-0.2308, 0.1631, 0.3074), (-0.2808, 0.1881, 0.3074), (-0.2808, 0.1631, 0.3074)], [], [(0, 1, 4), (0, 4, 2), (0, 2, 6), (0, 6, 3), (0, 3, 5), (0, 5, 1), (1, 5, 7), (1, 7, 4), (2, 4, 7), (2, 7, 6), (3, 6, 7), (3, 7, 5)])
_ca = me_medium_piece_1_collision_001.color_attributes.new('Color', 'FLOAT_COLOR', 'POINT')
_ca.data.foreach_set('color', [0.2582, 0.4678, 0.3185, 1.0, 0.2582, 0.4678, 0.3185, 1.0, 0.2582, 0.4678, 0.3185, 1.0, 0.2582, 0.4678, 0.3185, 1.0, 0.2582, 0.4678, 0.3185, 1.0, 0.2582, 0.4678, 0.3185, 1.0, 0.2582, 0.4678, 0.3185, 1.0, 0.2582, 0.4678, 0.3185, 1.0])
me_medium_piece_1_collision_001.update()
me_medium_piece_1_collision_002 = bpy.data.meshes.new('medium-piece-1-collision.002')
me_medium_piece_1_collision_002.from_pydata([(-0.2308, 0.2131, 0.2074), (-0.2308, 0.1881, 0.2074), (-0.2808, 0.2131, 0.2074), (-0.2308, 0.2131, 0.3074), (-0.2808, 0.1881, 0.2074), (-0.2308, 0.1881, 0.3074), (-0.2808, 0.2131, 0.3074), (-0.2808, 0.1881, 0.3074)], [], [(0, 1, 4), (0, 4, 2), (0, 2, 6), (0, 6, 3), (0, 3, 5), (0, 5, 1), (1, 5, 7), (1, 7, 4), (2, 4, 7), (2, 7, 6), (3, 6, 7), (3, 7, 5)])
_ca = me_medium_piece_1_collision_002.color_attributes.new('Color', 'FLOAT_COLOR', 'POINT')
_ca.data.foreach_set('color', [0.2542, 0.15, 0.3712, 1.0, 0.2542, 0.15, 0.3712, 1.0, 0.2542, 0.15, 0.3712, 1.0, 0.2542, 0.15, 0.3712, 1.0, 0.2542, 0.15, 0.3712, 1.0, 0.2542, 0.15, 0.3712, 1.0, 0.2542, 0.15, 0.3712, 1.0, 0.2542, 0.15, 0.3712, 1.0])
me_medium_piece_1_collision_002.update()
me_medium_piece_1_collision_003 = bpy.data.meshes.new('medium-piece-1-collision.003')
me_medium_piece_1_collision_003.from_pydata([(-0.2308, 0.2131, 0.05242), (-0.2308, 0.1881, 0.05242), (-0.2808, 0.2131, 0.05242), (-0.2308, 0.2131, 0.1524), (-0.2308, 0.1881, 0.1524), (-0.2808, 0.1881, 0.05242), (-0.2808, 0.2131, 0.1524), (-0.2808, 0.1881, 0.1524)], [], [(0, 1, 5), (0, 5, 2), (0, 2, 6), (0, 6, 3), (0, 3, 1), (1, 3, 4), (1, 4, 7), (1, 7, 5), (2, 5, 7), (2, 7, 6), (3, 6, 7), (3, 7, 4)])
_ca = me_medium_piece_1_collision_003.color_attributes.new('Color', 'FLOAT_COLOR', 'POINT')
_ca.data.foreach_set('color', [0.159, 0.7682, 0.9131, 1.0, 0.159, 0.7682, 0.9131, 1.0, 0.159, 0.7682, 0.9131, 1.0, 0.159, 0.7682, 0.9131, 1.0, 0.159, 0.7682, 0.9131, 1.0, 0.159, 0.7682, 0.9131, 1.0, 0.159, 0.7682, 0.9131, 1.0, 0.159, 0.7682, 0.9131, 1.0])
me_medium_piece_1_collision_003.update()
me_medium_piece_2_collision_001 = bpy.data.meshes.new('medium-piece-2-collision.001')
me_medium_piece_2_collision_001.from_pydata([(-0.07663, 0.2642, 0.2061), (-0.07663, 0.2142, 0.2061), (-0.07663, 0.2642, 0.1811), (-0.3316, 0.2642, 0.2061), (-0.07663, 0.2142, 0.1811), (-0.3316, 0.2142, 0.2061), (-0.3316, 0.2642, 0.1811), (-0.3316, 0.2142, 0.1811)], [], [(0, 1, 4), (0, 4, 2), (0, 2, 6), (0, 6, 3), (0, 3, 5), (0, 5, 1), (1, 5, 7), (1, 7, 4), (2, 4, 7), (2, 7, 6), (3, 6, 7), (3, 7, 5)])
_ca = me_medium_piece_2_collision_001.color_attributes.new('Color', 'FLOAT_COLOR', 'POINT')
_ca.data.foreach_set('color', [0.2582, 0.4678, 0.3185, 1.0, 0.2582, 0.4678, 0.3185, 1.0, 0.2582, 0.4678, 0.3185, 1.0, 0.2582, 0.4678, 0.3185, 1.0, 0.2582, 0.4678, 0.3185, 1.0, 0.2582, 0.4678, 0.3185, 1.0, 0.2582, 0.4678, 0.3185, 1.0, 0.2582, 0.4678, 0.3185, 1.0])
me_medium_piece_2_collision_001.update()
me_medium_piece_2_collision_002 = bpy.data.meshes.new('medium-piece-2-collision.002')
me_medium_piece_2_collision_002.from_pydata([(-0.2316, 0.2642, 0.1561), (-0.2316, 0.2142, 0.1561), (-0.3316, 0.2642, 0.1561), (-0.2316, 0.2642, 0.1811), (-0.2316, 0.2142, 0.1811), (-0.3316, 0.2142, 0.1561), (-0.3316, 0.2642, 0.1811), (-0.3316, 0.2142, 0.1811)], [], [(0, 1, 5), (0, 5, 2), (0, 2, 6), (0, 6, 3), (0, 3, 4), (0, 4, 1), (1, 4, 7), (1, 7, 5), (2, 5, 7), (2, 7, 6), (3, 6, 7), (3, 7, 4)])
_ca = me_medium_piece_2_collision_002.color_attributes.new('Color', 'FLOAT_COLOR', 'POINT')
_ca.data.foreach_set('color', [0.2542, 0.15, 0.3712, 1.0, 0.2542, 0.15, 0.3712, 1.0, 0.2542, 0.15, 0.3712, 1.0, 0.2542, 0.15, 0.3712, 1.0, 0.2542, 0.15, 0.3712, 1.0, 0.2542, 0.15, 0.3712, 1.0, 0.2542, 0.15, 0.3712, 1.0, 0.2542, 0.15, 0.3712, 1.0])
me_medium_piece_2_collision_002.update()
me_medium_piece_2_collision_003 = bpy.data.meshes.new('medium-piece-2-collision.003')
me_medium_piece_2_collision_003.from_pydata([(-0.07663, 0.2642, 0.1811), (-0.07663, 0.2642, 0.1561), (-0.1766, 0.2642, 0.1811), (-0.07663, 0.2142, 0.1811), (-0.07663, 0.2142, 0.1561), (-0.1766, 0.2642, 0.1561), (-0.1766, 0.2142, 0.1811), (-0.1766, 0.2142, 0.1561)], [], [(0, 1, 5), (0, 5, 2), (0, 2, 6), (0, 6, 3), (0, 3, 4), (0, 4, 1), (1, 4, 7), (1, 7, 5), (2, 5, 6), (3, 6, 7), (3, 7, 4), (5, 7, 6)])
_ca = me_medium_piece_2_collision_003.color_attributes.new('Color', 'FLOAT_COLOR', 'POINT')
_ca.data.foreach_set('color', [0.159, 0.7682, 0.9131, 1.0, 0.159, 0.7682, 0.9131, 1.0, 0.159, 0.7682, 0.9131, 1.0, 0.159, 0.7682, 0.9131, 1.0, 0.159, 0.7682, 0.9131, 1.0, 0.159, 0.7682, 0.9131, 1.0, 0.159, 0.7682, 0.9131, 1.0, 0.159, 0.7682, 0.9131, 1.0])
me_medium_piece_2_collision_003.update()
me_medium_piece_3_collision_001 = bpy.data.meshes.new('medium-piece-3-collision.001')
me_medium_piece_3_collision_001.from_pydata([(-0.1766, 0.1594, 0.1811), (-0.1766, 0.1594, 0.1811), (-0.0766, 0.1594, 0.2061), (-0.0766, 0.1594, 0.1811), (-0.2316, 0.1594, 0.1811), (-0.2316, 0.1594, 0.1811), (-0.3316, 0.1594, 0.2061), (-0.0766, 0.1094, 0.2061), (-0.0766, 0.1094, 0.1811), (-0.3316, 0.1594, 0.1811), (-0.3316, 0.1094, 0.2061), (-0.1766, 0.1094, 0.1811), (-0.3316, 0.1094, 0.1811), (-0.2316, 0.1094, 0.1811)], [], [(0, 1, 2), (0, 2, 3), (0, 3, 8), (0, 8, 11), (0, 11, 13), (0, 13, 12), (0, 12, 9), (0, 9, 4), (0, 4, 5), (0, 5, 1), (1, 5, 6), (1, 6, 2), (2, 6, 10), (2, 10, 7), (2, 7, 8), (2, 8, 3), (4, 9, 6), (4, 6, 5), (6, 9, 12), (6, 12, 10), (7, 11, 8), (7, 10, 13), (7, 13, 11), (10, 12, 13)])
_ca = me_medium_piece_3_collision_001.color_attributes.new('Color', 'FLOAT_COLOR', 'POINT')
_ca.data.foreach_set('color', [0.2582, 0.4678, 0.3185, 1.0, 0.2582, 0.4678, 0.3185, 1.0, 0.2582, 0.4678, 0.3185, 1.0, 0.2582, 0.4678, 0.3185, 1.0, 0.2582, 0.4678, 0.3185, 1.0, 0.2582, 0.4678, 0.3185, 1.0, 0.2582, 0.4678, 0.3185, 1.0, 0.2582, 0.4678, 0.3185, 1.0, 0.2582, 0.4678, 0.3185, 1.0, 0.2582, 0.4678, 0.3185, 1.0, 0.2582, 0.4678, 0.3185, 1.0, 0.2582, 0.4678, 0.3185, 1.0, 0.2582, 0.4678, 0.3185, 1.0, 0.2582, 0.4678, 0.3185, 1.0])
me_medium_piece_3_collision_001.update()
me_medium_piece_3_collision_002 = bpy.data.meshes.new('medium-piece-3-collision.002')
me_medium_piece_3_collision_002.from_pydata([(-0.0766, 0.1594, 0.1561), (-0.0766, 0.1594, 0.1811), (-0.0766, 0.1094, 0.1561), (-0.1766, 0.1594, 0.1561), (-0.1766, 0.1594, 0.1811), (-0.0766, 0.1094, 0.1811), (-0.1766, 0.1094, 0.1811), (-0.1766, 0.1094, 0.1561)], [], [(0, 1, 5), (0, 5, 2), (0, 2, 7), (0, 7, 3), (0, 3, 4), (0, 4, 1), (1, 4, 6), (1, 6, 5), (2, 6, 7), (2, 5, 6), (3, 7, 6), (3, 6, 4)])
_ca = me_medium_piece_3_collision_002.color_attributes.new('Color', 'FLOAT_COLOR', 'POINT')
_ca.data.foreach_set('color', [0.2542, 0.15, 0.3712, 1.0, 0.2542, 0.15, 0.3712, 1.0, 0.2542, 0.15, 0.3712, 1.0, 0.2542, 0.15, 0.3712, 1.0, 0.2542, 0.15, 0.3712, 1.0, 0.2542, 0.15, 0.3712, 1.0, 0.2542, 0.15, 0.3712, 1.0, 0.2542, 0.15, 0.3712, 1.0])
me_medium_piece_3_collision_002.update()
me_medium_piece_3_collision_003 = bpy.data.meshes.new('medium-piece-3-collision.003')
me_medium_piece_3_collision_003.from_pydata([(-0.2316, 0.1594, 0.1811), (-0.2316, 0.1594, 0.1561), (-0.3316, 0.1594, 0.1561), (-0.3316, 0.1594, 0.1811), (-0.2316, 0.1094, 0.1811), (-0.2316, 0.1094, 0.1561), (-0.3316, 0.1094, 0.1561), (-0.3316, 0.1094, 0.1811)], [], [(0, 1, 2), (0, 2, 3), (0, 3, 7), (0, 7, 4), (0, 4, 5), (0, 5, 1), (1, 5, 6), (1, 6, 2), (2, 6, 7), (2, 7, 3), (4, 7, 6), (4, 6, 5)])
_ca = me_medium_piece_3_collision_003.color_attributes.new('Color', 'FLOAT_COLOR', 'POINT')
_ca.data.foreach_set('color', [0.159, 0.7682, 0.9131, 1.0, 0.159, 0.7682, 0.9131, 1.0, 0.159, 0.7682, 0.9131, 1.0, 0.159, 0.7682, 0.9131, 1.0, 0.159, 0.7682, 0.9131, 1.0, 0.159, 0.7682, 0.9131, 1.0, 0.159, 0.7682, 0.9131, 1.0, 0.159, 0.7682, 0.9131, 1.0])
me_medium_piece_3_collision_003.update()
me_medium_piece_4_collision_001 = bpy.data.meshes.new('medium-piece-4-collision.001')
me_medium_piece_4_collision_001.from_pydata([(-0.1285, 0.1876, 0.05371), (-0.1285, 0.1626, 0.05371), (-0.1785, 0.1876, 0.05371), (-0.1285, 0.1876, 0.3087), (-0.1785, 0.1626, 0.05371), (-0.1285, 0.1626, 0.3087), (-0.1785, 0.1876, 0.3087), (-0.1785, 0.1626, 0.3087)], [], [(0, 1, 4), (0, 4, 2), (0, 2, 6), (0, 6, 3), (0, 3, 5), (0, 5, 1), (1, 5, 7), (1, 7, 4), (2, 4, 7), (2, 7, 6), (3, 6, 7), (3, 7, 5)])
_ca = me_medium_piece_4_collision_001.color_attributes.new('Color', 'FLOAT_COLOR', 'POINT')
_ca.data.foreach_set('color', [0.2582, 0.4678, 0.3185, 1.0, 0.2582, 0.4678, 0.3185, 1.0, 0.2582, 0.4678, 0.3185, 1.0, 0.2582, 0.4678, 0.3185, 1.0, 0.2582, 0.4678, 0.3185, 1.0, 0.2582, 0.4678, 0.3185, 1.0, 0.2582, 0.4678, 0.3185, 1.0, 0.2582, 0.4678, 0.3185, 1.0])
me_medium_piece_4_collision_001.update()
me_medium_piece_4_collision_002 = bpy.data.meshes.new('medium-piece-4-collision.002')
me_medium_piece_4_collision_002.from_pydata([(-0.1285, 0.2126, 0.05371), (-0.1285, 0.1876, 0.05371), (-0.1785, 0.2126, 0.05371), (-0.1285, 0.2126, 0.1537), (-0.1285, 0.1876, 0.1537), (-0.1785, 0.1876, 0.05371), (-0.1785, 0.2126, 0.1537), (-0.1785, 0.1876, 0.1537)], [], [(0, 1, 5), (0, 5, 2), (0, 2, 6), (0, 6, 3), (0, 3, 1), (1, 3, 4), (1, 4, 7), (1, 7, 5), (2, 5, 7), (2, 7, 6), (3, 6, 7), (3, 7, 4)])
_ca = me_medium_piece_4_collision_002.color_attributes.new('Color', 'FLOAT_COLOR', 'POINT')
_ca.data.foreach_set('color', [0.2542, 0.15, 0.3712, 1.0, 0.2542, 0.15, 0.3712, 1.0, 0.2542, 0.15, 0.3712, 1.0, 0.2542, 0.15, 0.3712, 1.0, 0.2542, 0.15, 0.3712, 1.0, 0.2542, 0.15, 0.3712, 1.0, 0.2542, 0.15, 0.3712, 1.0, 0.2542, 0.15, 0.3712, 1.0])
me_medium_piece_4_collision_002.update()
me_medium_piece_4_collision_003 = bpy.data.meshes.new('medium-piece-4-collision.003')
me_medium_piece_4_collision_003.from_pydata([(-0.1285, 0.2126, 0.2087), (-0.1285, 0.1876, 0.2087), (-0.1785, 0.2126, 0.2087), (-0.1285, 0.2126, 0.3087), (-0.1785, 0.1876, 0.2087), (-0.1285, 0.1876, 0.3087), (-0.1785, 0.1876, 0.3087), (-0.1785, 0.2126, 0.3087)], [], [(0, 1, 2), (0, 2, 7), (0, 7, 3), (0, 3, 5), (0, 5, 1), (1, 4, 2), (1, 5, 6), (1, 6, 4), (2, 4, 6), (2, 6, 7), (3, 7, 6), (3, 6, 5)])
_ca = me_medium_piece_4_collision_003.color_attributes.new('Color', 'FLOAT_COLOR', 'POINT')
_ca.data.foreach_set('color', [0.159, 0.7682, 0.9131, 1.0, 0.159, 0.7682, 0.9131, 1.0, 0.159, 0.7682, 0.9131, 1.0, 0.159, 0.7682, 0.9131, 1.0, 0.159, 0.7682, 0.9131, 1.0, 0.159, 0.7682, 0.9131, 1.0, 0.159, 0.7682, 0.9131, 1.0, 0.159, 0.7682, 0.9131, 1.0])
me_medium_piece_4_collision_003.update()
me_medium_piece_5_collision_001 = bpy.data.meshes.new('medium-piece-5-collision.001')
me_medium_piece_5_collision_001.from_pydata([(-0.185, 0.3159, 0.2563), (-0.185, 0.3159, 0.2063), (-0.21, 0.3159, 0.2563), (-0.185, 0.06087, 0.2563), (-0.21, 0.3159, 0.2063), (-0.185, 0.06087, 0.2063), (-0.21, 0.06087, 0.2563), (-0.21, 0.06087, 0.2063)], [], [(0, 1, 4), (0, 4, 2), (0, 2, 6), (0, 6, 3), (0, 3, 5), (0, 5, 1), (1, 5, 7), (1, 7, 4), (2, 4, 7), (2, 7, 6), (3, 6, 7), (3, 7, 5)])
_ca = me_medium_piece_5_collision_001.color_attributes.new('Color', 'FLOAT_COLOR', 'POINT')
_ca.data.foreach_set('color', [0.2582, 0.4678, 0.3185, 1.0, 0.2582, 0.4678, 0.3185, 1.0, 0.2582, 0.4678, 0.3185, 1.0, 0.2582, 0.4678, 0.3185, 1.0, 0.2582, 0.4678, 0.3185, 1.0, 0.2582, 0.4678, 0.3185, 1.0, 0.2582, 0.4678, 0.3185, 1.0, 0.2582, 0.4678, 0.3185, 1.0])
me_medium_piece_5_collision_001.update()
me_medium_piece_5_collision_002 = bpy.data.meshes.new('medium-piece-5-collision.002')
me_medium_piece_5_collision_002.from_pydata([(-0.21, 0.06087, 0.2563), (-0.235, 0.06087, 0.2563), (-0.21, 0.06087, 0.2063), (-0.21, 0.1609, 0.2563), (-0.235, 0.1609, 0.2563), (-0.235, 0.06087, 0.2063), (-0.21, 0.1609, 0.2063), (-0.235, 0.1609, 0.2063)], [], [(0, 1, 5), (0, 5, 2), (0, 2, 6), (0, 6, 3), (0, 3, 4), (0, 4, 1), (1, 4, 7), (1, 7, 5), (2, 5, 7), (2, 7, 6), (3, 6, 7), (3, 7, 4)])
_ca = me_medium_piece_5_collision_002.color_attributes.new('Color', 'FLOAT_COLOR', 'POINT')
_ca.data.foreach_set('color', [0.2542, 0.15, 0.3712, 1.0, 0.2542, 0.15, 0.3712, 1.0, 0.2542, 0.15, 0.3712, 1.0, 0.2542, 0.15, 0.3712, 1.0, 0.2542, 0.15, 0.3712, 1.0, 0.2542, 0.15, 0.3712, 1.0, 0.2542, 0.15, 0.3712, 1.0, 0.2542, 0.15, 0.3712, 1.0])
me_medium_piece_5_collision_002.update()
me_medium_piece_5_collision_003 = bpy.data.meshes.new('medium-piece-5-collision.003')
me_medium_piece_5_collision_003.from_pydata([(-0.21, 0.3159, 0.2563), (-0.235, 0.3159, 0.2563), (-0.235, 0.2159, 0.2563), (-0.21, 0.2159, 0.2563), (-0.21, 0.3159, 0.2063), (-0.235, 0.3159, 0.2063), (-0.235, 0.2159, 0.2063), (-0.21, 0.2159, 0.2063)], [], [(0, 1, 2), (0, 2, 3), (0, 3, 7), (0, 7, 4), (0, 4, 5), (0, 5, 1), (1, 5, 6), (1, 6, 2), (2, 6, 7), (2, 7, 3), (4, 7, 6), (4, 6, 5)])
_ca = me_medium_piece_5_collision_003.color_attributes.new('Color', 'FLOAT_COLOR', 'POINT')
_ca.data.foreach_set('color', [0.159, 0.7682, 0.9131, 1.0, 0.159, 0.7682, 0.9131, 1.0, 0.159, 0.7682, 0.9131, 1.0, 0.159, 0.7682, 0.9131, 1.0, 0.159, 0.7682, 0.9131, 1.0, 0.159, 0.7682, 0.9131, 1.0, 0.159, 0.7682, 0.9131, 1.0, 0.159, 0.7682, 0.9131, 1.0])
me_medium_piece_5_collision_003.update()
me_medium_piece_6_collision_001 = bpy.data.meshes.new('medium-piece-6-collision.001')
me_medium_piece_6_collision_001.from_pydata([(-0.1814, 0.3161, 0.1545), (-0.1814, 0.3161, 0.1045), (-0.2064, 0.3161, 0.1545), (-0.1814, 0.06112, 0.1545), (-0.2064, 0.3161, 0.1045), (-0.1814, 0.06112, 0.1045), (-0.2064, 0.06112, 0.1545), (-0.2064, 0.06112, 0.1045)], [], [(0, 1, 4), (0, 4, 2), (0, 2, 6), (0, 6, 3), (0, 3, 5), (0, 5, 1), (1, 5, 7), (1, 7, 4), (2, 4, 7), (2, 7, 6), (3, 6, 7), (3, 7, 5)])
_ca = me_medium_piece_6_collision_001.color_attributes.new('Color', 'FLOAT_COLOR', 'POINT')
_ca.data.foreach_set('color', [0.2582, 0.4678, 0.3185, 1.0, 0.2582, 0.4678, 0.3185, 1.0, 0.2582, 0.4678, 0.3185, 1.0, 0.2582, 0.4678, 0.3185, 1.0, 0.2582, 0.4678, 0.3185, 1.0, 0.2582, 0.4678, 0.3185, 1.0, 0.2582, 0.4678, 0.3185, 1.0, 0.2582, 0.4678, 0.3185, 1.0])
me_medium_piece_6_collision_001.update()
me_medium_piece_6_collision_002 = bpy.data.meshes.new('medium-piece-6-collision.002')
me_medium_piece_6_collision_002.from_pydata([(-0.2064, 0.1611, 0.1545), (-0.2314, 0.1611, 0.1545), (-0.2064, 0.06112, 0.1545), (-0.2064, 0.1611, 0.1045), (-0.2314, 0.1611, 0.1045), (-0.2314, 0.06112, 0.1545), (-0.2064, 0.06112, 0.1045), (-0.2314, 0.06112, 0.1045)], [], [(0, 1, 5), (0, 5, 2), (0, 2, 6), (0, 6, 3), (0, 3, 4), (0, 4, 1), (1, 4, 5), (2, 5, 7), (2, 7, 6), (3, 6, 7), (3, 7, 4), (4, 7, 5)])
_ca = me_medium_piece_6_collision_002.color_attributes.new('Color', 'FLOAT_COLOR', 'POINT')
_ca.data.foreach_set('color', [0.2542, 0.15, 0.3712, 1.0, 0.2542, 0.15, 0.3712, 1.0, 0.2542, 0.15, 0.3712, 1.0, 0.2542, 0.15, 0.3712, 1.0, 0.2542, 0.15, 0.3712, 1.0, 0.2542, 0.15, 0.3712, 1.0, 0.2542, 0.15, 0.3712, 1.0, 0.2542, 0.15, 0.3712, 1.0])
me_medium_piece_6_collision_002.update()
me_medium_piece_6_collision_003 = bpy.data.meshes.new('medium-piece-6-collision.003')
me_medium_piece_6_collision_003.from_pydata([(-0.2064, 0.3161, 0.1545), (-0.2314, 0.3161, 0.1545), (-0.2064, 0.2161, 0.1545), (-0.2064, 0.3161, 0.1045), (-0.2314, 0.3161, 0.1045), (-0.2314, 0.2161, 0.1545), (-0.2064, 0.2161, 0.1045), (-0.2314, 0.2161, 0.1045)], [], [(0, 1, 5), (0, 5, 2), (0, 2, 6), (0, 6, 3), (0, 3, 4), (0, 4, 1), (1, 4, 7), (1, 7, 5), (2, 5, 6), (3, 6, 7), (3, 7, 4), (5, 7, 6)])
_ca = me_medium_piece_6_collision_003.color_attributes.new('Color', 'FLOAT_COLOR', 'POINT')
_ca.data.foreach_set('color', [0.159, 0.7682, 0.9131, 1.0, 0.159, 0.7682, 0.9131, 1.0, 0.159, 0.7682, 0.9131, 1.0, 0.159, 0.7682, 0.9131, 1.0, 0.159, 0.7682, 0.9131, 1.0, 0.159, 0.7682, 0.9131, 1.0, 0.159, 0.7682, 0.9131, 1.0, 0.159, 0.7682, 0.9131, 1.0])
me_medium_piece_6_collision_003.update()
me_short_piece_1_collision_001 = bpy.data.meshes.new('short-piece-1-collision.001')
me_short_piece_1_collision_001.from_pydata([(-0.2817, 0.1631, 0.2074), (-0.2817, 0.1881, 0.2074), (-0.2817, 0.2131, 0.2075), (-0.2817, 0.2131, 0.2575), (-0.2817, 0.1631, 0.2575), (-0.3317, 0.1631, 0.2074), (-0.3317, 0.1881, 0.2074), (-0.3317, 0.2131, 0.2075), (-0.3317, 0.2131, 0.2575), (-0.3317, 0.1631, 0.2575)], [], [(0, 1, 2), (0, 2, 3), (0, 3, 4), (0, 4, 9), (0, 9, 5), (0, 5, 6), (0, 6, 1), (1, 6, 7), (1, 7, 2), (2, 7, 8), (2, 8, 3), (3, 8, 9), (3, 9, 4), (5, 9, 8), (5, 8, 7), (5, 7, 6)])
_ca = me_short_piece_1_collision_001.color_attributes.new('Color', 'FLOAT_COLOR', 'POINT')
_ca.data.foreach_set('color', [0.2582, 0.4678, 0.3185, 1.0, 0.2582, 0.4678, 0.3185, 1.0, 0.2582, 0.4678, 0.3185, 1.0, 0.2582, 0.4678, 0.3185, 1.0, 0.2582, 0.4678, 0.3185, 1.0, 0.2582, 0.4678, 0.3185, 1.0, 0.2582, 0.4678, 0.3185, 1.0, 0.2582, 0.4678, 0.3185, 1.0, 0.2582, 0.4678, 0.3185, 1.0, 0.2582, 0.4678, 0.3185, 1.0])
me_short_piece_1_collision_001.update()
me_short_piece_1_collision_002 = bpy.data.meshes.new('short-piece-1-collision.002')
me_short_piece_1_collision_002.from_pydata([(-0.3317, 0.1881, 0.1025), (-0.3317, 0.2131, 0.1025), (-0.2817, 0.1881, 0.1025), (-0.3317, 0.1881, 0.1525), (-0.3317, 0.2131, 0.1525), (-0.2817, 0.2131, 0.1025), (-0.2817, 0.2131, 0.1525), (-0.2817, 0.1881, 0.1525)], [], [(0, 1, 5), (0, 5, 2), (0, 2, 7), (0, 7, 3), (0, 3, 4), (0, 4, 1), (1, 4, 6), (1, 6, 5), (2, 5, 6), (2, 6, 7), (3, 7, 6), (3, 6, 4)])
_ca = me_short_piece_1_collision_002.color_attributes.new('Color', 'FLOAT_COLOR', 'POINT')
_ca.data.foreach_set('color', [0.2542, 0.15, 0.3712, 1.0, 0.2542, 0.15, 0.3712, 1.0, 0.2542, 0.15, 0.3712, 1.0, 0.2542, 0.15, 0.3712, 1.0, 0.2542, 0.15, 0.3712, 1.0, 0.2542, 0.15, 0.3712, 1.0, 0.2542, 0.15, 0.3712, 1.0, 0.2542, 0.15, 0.3712, 1.0])
me_short_piece_1_collision_002.update()
me_short_piece_1_collision_003 = bpy.data.meshes.new('short-piece-1-collision.003')
me_short_piece_1_collision_003.from_pydata([(-0.2817, 0.1881, 0.1025), (-0.2817, 0.1631, 0.1025), (-0.3317, 0.1881, 0.1025), (-0.2817, 0.1881, 0.1525), (-0.2817, 0.1881, 0.2074), (-0.3317, 0.1631, 0.1025), (-0.2817, 0.1631, 0.2074), (-0.3317, 0.1881, 0.1525), (-0.3317, 0.1881, 0.2074), (-0.3317, 0.1631, 0.2074)], [], [(0, 1, 5), (0, 5, 2), (0, 2, 7), (0, 7, 3), (0, 3, 4), (0, 4, 6), (0, 6, 1), (1, 6, 9), (1, 9, 5), (2, 5, 9), (2, 9, 8), (2, 8, 7), (3, 7, 8), (3, 8, 4), (4, 8, 9), (4, 9, 6)])
_ca = me_short_piece_1_collision_003.color_attributes.new('Color', 'FLOAT_COLOR', 'POINT')
_ca.data.foreach_set('color', [0.159, 0.7682, 0.9131, 1.0, 0.159, 0.7682, 0.9131, 1.0, 0.159, 0.7682, 0.9131, 1.0, 0.159, 0.7682, 0.9131, 1.0, 0.159, 0.7682, 0.9131, 1.0, 0.159, 0.7682, 0.9131, 1.0, 0.159, 0.7682, 0.9131, 1.0, 0.159, 0.7682, 0.9131, 1.0, 0.159, 0.7682, 0.9131, 1.0, 0.159, 0.7682, 0.9131, 1.0])
me_short_piece_1_collision_003.update()
me_short_piece_2_collision_001 = bpy.data.meshes.new('short-piece-2-collision.001')
me_short_piece_2_collision_001.from_pydata([(-0.233, 0.109, 0.1556), (-0.233, 0.05898, 0.1556), (-0.283, 0.109, 0.1556), (-0.2329, 0.109, 0.2056), (-0.2329, 0.109, 0.1806), (-0.283, 0.05898, 0.1556), (-0.2329, 0.05898, 0.1806), (-0.283, 0.109, 0.2056), (-0.2329, 0.05898, 0.2056), (-0.283, 0.05898, 0.2056), (-0.233, 0.05898, 0.1806)], [], [(0, 1, 5), (0, 5, 2), (0, 2, 7), (0, 7, 3), (0, 3, 4), (0, 4, 6), (0, 6, 1), (1, 6, 10), (1, 10, 5), (2, 5, 9), (2, 9, 7), (3, 7, 9), (3, 9, 8), (3, 8, 6), (3, 6, 4), (5, 10, 9), (6, 8, 9), (6, 9, 10)])
_ca = me_short_piece_2_collision_001.color_attributes.new('Color', 'FLOAT_COLOR', 'POINT')
_ca.data.foreach_set('color', [0.2582, 0.4678, 0.3185, 1.0, 0.2582, 0.4678, 0.3185, 1.0, 0.2582, 0.4678, 0.3185, 1.0, 0.2582, 0.4678, 0.3185, 1.0, 0.2582, 0.4678, 0.3185, 1.0, 0.2582, 0.4678, 0.3185, 1.0, 0.2582, 0.4678, 0.3185, 1.0, 0.2582, 0.4678, 0.3185, 1.0, 0.2582, 0.4678, 0.3185, 1.0, 0.2582, 0.4678, 0.3185, 1.0, 0.2582, 0.4678, 0.3185, 1.0])
me_short_piece_2_collision_001.update()
me_short_piece_2_collision_002 = bpy.data.meshes.new('short-piece-2-collision.002')
me_short_piece_2_collision_002.from_pydata([(-0.128, 0.109, 0.1556), (-0.128, 0.109, 0.1806), (-0.128, 0.05898, 0.1556), (-0.178, 0.109, 0.1556), (-0.178, 0.109, 0.1806), (-0.128, 0.05898, 0.1806), (-0.178, 0.05898, 0.1806), (-0.178, 0.05898, 0.1556)], [], [(0, 1, 5), (0, 5, 2), (0, 2, 7), (0, 7, 3), (0, 3, 4), (0, 4, 1), (1, 4, 6), (1, 6, 5), (2, 6, 7), (2, 5, 6), (3, 7, 6), (3, 6, 4)])
_ca = me_short_piece_2_collision_002.color_attributes.new('Color', 'FLOAT_COLOR', 'POINT')
_ca.data.foreach_set('color', [0.2542, 0.15, 0.3712, 1.0, 0.2542, 0.15, 0.3712, 1.0, 0.2542, 0.15, 0.3712, 1.0, 0.2542, 0.15, 0.3712, 1.0, 0.2542, 0.15, 0.3712, 1.0, 0.2542, 0.15, 0.3712, 1.0, 0.2542, 0.15, 0.3712, 1.0, 0.2542, 0.15, 0.3712, 1.0])
me_short_piece_2_collision_002.update()
me_short_piece_2_collision_003 = bpy.data.meshes.new('short-piece-2-collision.003')
me_short_piece_2_collision_003.from_pydata([(-0.128, 0.109, 0.1806), (-0.128, 0.109, 0.2056), (-0.128, 0.05898, 0.1806), (-0.2329, 0.109, 0.1806), (-0.2329, 0.109, 0.2056), (-0.128, 0.05898, 0.2056), (-0.2329, 0.05898, 0.1806), (-0.2329, 0.05898, 0.2056)], [], [(0, 1, 5), (0, 5, 2), (0, 2, 6), (0, 6, 3), (0, 3, 4), (0, 4, 1), (1, 4, 7), (1, 7, 5), (2, 5, 7), (2, 7, 6), (3, 6, 7), (3, 7, 4)])
_ca = me_short_piece_2_collision_003.color_attributes.new('Color', 'FLOAT_COLOR', 'POINT')
_ca.data.foreach_set('color', [0.159, 0.7682, 0.9131, 1.0, 0.159, 0.7682, 0.9131, 1.0, 0.159, 0.7682, 0.9131, 1.0, 0.159, 0.7682, 0.9131, 1.0, 0.159, 0.7682, 0.9131, 1.0, 0.159, 0.7682, 0.9131, 1.0, 0.159, 0.7682, 0.9131, 1.0, 0.159, 0.7682, 0.9131, 1.0])
me_short_piece_2_collision_003.update()
me_short_piece_3_collision_001 = bpy.data.meshes.new('short-piece-3-collision.001')
me_short_piece_3_collision_001.from_pydata([(-0.1816, 0.1626, 0.1016), (-0.2066, 0.1626, 0.1016), (-0.1816, 0.1125, 0.1016), (-0.1816, 0.1626, 0.05163), (-0.2066, 0.1626, 0.05163), (-0.2316, 0.1625, 0.1016), (-0.2316, 0.1125, 0.1016), (-0.1816, 0.1125, 0.05163), (-0.2066, 0.1626, 0.05163), (-0.2316, 0.1625, 0.05163), (-0.2316, 0.1125, 0.05163), (-0.2066, 0.1625, 0.05163)], [], [(0, 1, 5), (0, 5, 6), (0, 6, 2), (0, 2, 7), (0, 7, 3), (0, 3, 8), (0, 8, 4), (0, 4, 1), (1, 4, 9), (1, 9, 5), (2, 6, 10), (2, 10, 7), (3, 7, 8), (4, 8, 11), (4, 11, 10), (4, 10, 9), (5, 9, 10), (5, 10, 6), (7, 10, 11), (7, 11, 8)])
_ca = me_short_piece_3_collision_001.color_attributes.new('Color', 'FLOAT_COLOR', 'POINT')
_ca.data.foreach_set('color', [0.2582, 0.4678, 0.3185, 1.0, 0.2582, 0.4678, 0.3185, 1.0, 0.2582, 0.4678, 0.3185, 1.0, 0.2582, 0.4678, 0.3185, 1.0, 0.2582, 0.4678, 0.3185, 1.0, 0.2582, 0.4678, 0.3185, 1.0, 0.2582, 0.4678, 0.3185, 1.0, 0.2582, 0.4678, 0.3185, 1.0, 0.2582, 0.4678, 0.3185, 1.0, 0.2582, 0.4678, 0.3185, 1.0, 0.2582, 0.4678, 0.3185, 1.0, 0.2582, 0.4678, 0.3185, 1.0])
me_short_piece_3_collision_001.update()
me_short_piece_3_collision_002 = bpy.data.meshes.new('short-piece-3-collision.002')
me_short_piece_3_collision_002.from_pydata([(-0.2066, 0.2675, 0.1016), (-0.2316, 0.2675, 0.1016), (-0.2066, 0.2175, 0.1016), (-0.2066, 0.2675, 0.05163), (-0.2316, 0.2675, 0.05163), (-0.2316, 0.2175, 0.1016), (-0.2066, 0.2175, 0.05163), (-0.2316, 0.2175, 0.05163)], [], [(0, 1, 5), (0, 5, 2), (0, 2, 6), (0, 6, 3), (0, 3, 4), (0, 4, 1), (1, 4, 7), (1, 7, 5), (2, 5, 7), (2, 7, 6), (3, 6, 4), (4, 6, 7)])
_ca = me_short_piece_3_collision_002.color_attributes.new('Color', 'FLOAT_COLOR', 'POINT')
_ca.data.foreach_set('color', [0.2542, 0.15, 0.3712, 1.0, 0.2542, 0.15, 0.3712, 1.0, 0.2542, 0.15, 0.3712, 1.0, 0.2542, 0.15, 0.3712, 1.0, 0.2542, 0.15, 0.3712, 1.0, 0.2542, 0.15, 0.3712, 1.0, 0.2542, 0.15, 0.3712, 1.0, 0.2542, 0.15, 0.3712, 1.0])
me_short_piece_3_collision_002.update()
me_short_piece_3_collision_003 = bpy.data.meshes.new('short-piece-3-collision.003')
me_short_piece_3_collision_003.from_pydata([(-0.1816, 0.2675, 0.1016), (-0.1816, 0.2675, 0.05163), (-0.2066, 0.2675, 0.1016), (-0.1816, 0.1626, 0.1016), (-0.1816, 0.1626, 0.05163), (-0.2066, 0.1626, 0.05163), (-0.2066, 0.2174, 0.05163), (-0.2066, 0.2675, 0.05163), (-0.2066, 0.2174, 0.1016), (-0.2066, 0.1626, 0.1016), (-0.2066, 0.1626, 0.05163), (-0.2066, 0.2174, 0.05163)], [], [(0, 1, 7), (0, 7, 2), (0, 2, 8), (0, 8, 9), (0, 9, 3), (0, 3, 4), (0, 4, 1), (1, 4, 5), (1, 5, 6), (1, 6, 11), (1, 11, 7), (2, 7, 11), (2, 11, 8), (3, 9, 10), (3, 10, 5), (3, 5, 4), (5, 10, 11), (5, 11, 6), (8, 11, 10), (8, 10, 9)])
_ca = me_short_piece_3_collision_003.color_attributes.new('Color', 'FLOAT_COLOR', 'POINT')
_ca.data.foreach_set('color', [0.159, 0.7682, 0.9131, 1.0, 0.159, 0.7682, 0.9131, 1.0, 0.159, 0.7682, 0.9131, 1.0, 0.159, 0.7682, 0.9131, 1.0, 0.159, 0.7682, 0.9131, 1.0, 0.159, 0.7682, 0.9131, 1.0, 0.159, 0.7682, 0.9131, 1.0, 0.159, 0.7682, 0.9131, 1.0, 0.159, 0.7682, 0.9131, 1.0, 0.159, 0.7682, 0.9131, 1.0, 0.159, 0.7682, 0.9131, 1.0, 0.159, 0.7682, 0.9131, 1.0])
me_short_piece_3_collision_003.update()
me_short_piece_4_collision_001 = bpy.data.meshes.new('short-piece-4-collision.001')
me_short_piece_4_collision_001.from_pydata([(-0.07601, 0.1883, 0.1562), (-0.07601, 0.1633, 0.1562), (-0.07601, 0.2132, 0.1561), (-0.126, 0.1883, 0.1562), (-0.126, 0.1633, 0.1562), (-0.07601, 0.1633, 0.1061), (-0.07601, 0.2132, 0.1061), (-0.126, 0.2132, 0.1561), (-0.126, 0.1633, 0.1061), (-0.126, 0.2132, 0.1061)], [], [(0, 1, 5), (0, 5, 6), (0, 6, 2), (0, 2, 7), (0, 7, 3), (0, 3, 4), (0, 4, 1), (1, 4, 8), (1, 8, 5), (2, 6, 9), (2, 9, 7), (3, 7, 9), (3, 9, 8), (3, 8, 4), (5, 8, 9), (5, 9, 6)])
_ca = me_short_piece_4_collision_001.color_attributes.new('Color', 'FLOAT_COLOR', 'POINT')
_ca.data.foreach_set('color', [0.2582, 0.4678, 0.3185, 1.0, 0.2582, 0.4678, 0.3185, 1.0, 0.2582, 0.4678, 0.3185, 1.0, 0.2582, 0.4678, 0.3185, 1.0, 0.2582, 0.4678, 0.3185, 1.0, 0.2582, 0.4678, 0.3185, 1.0, 0.2582, 0.4678, 0.3185, 1.0, 0.2582, 0.4678, 0.3185, 1.0, 0.2582, 0.4678, 0.3185, 1.0, 0.2582, 0.4678, 0.3185, 1.0])
me_short_piece_4_collision_001.update()
me_short_piece_4_collision_002 = bpy.data.meshes.new('short-piece-4-collision.002')
me_short_piece_4_collision_002.from_pydata([(-0.126, 0.2133, 0.2111), (-0.126, 0.1883, 0.2611), (-0.126, 0.2133, 0.2611), (-0.076, 0.2133, 0.2111), (-0.126, 0.1883, 0.2111), (-0.07601, 0.1883, 0.2611), (-0.07601, 0.2133, 0.2611), (-0.07601, 0.1883, 0.2111)], [], [(0, 1, 2), (0, 2, 3), (0, 3, 4), (0, 4, 1), (1, 4, 7), (1, 7, 5), (1, 5, 6), (1, 6, 2), (2, 6, 3), (3, 6, 5), (3, 5, 7), (3, 7, 4)])
_ca = me_short_piece_4_collision_002.color_attributes.new('Color', 'FLOAT_COLOR', 'POINT')
_ca.data.foreach_set('color', [0.2542, 0.15, 0.3712, 1.0, 0.2542, 0.15, 0.3712, 1.0, 0.2542, 0.15, 0.3712, 1.0, 0.2542, 0.15, 0.3712, 1.0, 0.2542, 0.15, 0.3712, 1.0, 0.2542, 0.15, 0.3712, 1.0, 0.2542, 0.15, 0.3712, 1.0, 0.2542, 0.15, 0.3712, 1.0])
me_short_piece_4_collision_002.update()
me_short_piece_4_collision_003 = bpy.data.meshes.new('short-piece-4-collision.003')
me_short_piece_4_collision_003.from_pydata([(-0.076, 0.1883, 0.2111), (-0.076, 0.1883, 0.2111), (-0.076, 0.1883, 0.1562), (-0.126, 0.1883, 0.2111), (-0.07601, 0.1883, 0.2611), (-0.07601, 0.1633, 0.2611), (-0.076, 0.1882, 0.1562), (-0.126, 0.1883, 0.1562), (-0.126, 0.1883, 0.2611), (-0.126, 0.1633, 0.1562), (-0.126, 0.1633, 0.2611), (-0.07601, 0.1633, 0.1562)], [], [(0, 1, 6), (0, 6, 2), (0, 2, 7), (0, 7, 3), (0, 3, 8), (0, 8, 4), (0, 4, 5), (0, 5, 1), (1, 5, 6), (2, 6, 11), (2, 11, 9), (2, 9, 7), (3, 7, 9), (3, 9, 10), (3, 10, 8), (4, 8, 10), (4, 10, 5), (5, 10, 9), (5, 9, 11), (5, 11, 6)])
_ca = me_short_piece_4_collision_003.color_attributes.new('Color', 'FLOAT_COLOR', 'POINT')
_ca.data.foreach_set('color', [0.159, 0.7682, 0.9131, 1.0, 0.159, 0.7682, 0.9131, 1.0, 0.159, 0.7682, 0.9131, 1.0, 0.159, 0.7682, 0.9131, 1.0, 0.159, 0.7682, 0.9131, 1.0, 0.159, 0.7682, 0.9131, 1.0, 0.159, 0.7682, 0.9131, 1.0, 0.159, 0.7682, 0.9131, 1.0, 0.159, 0.7682, 0.9131, 1.0, 0.159, 0.7682, 0.9131, 1.0, 0.159, 0.7682, 0.9131, 1.0, 0.159, 0.7682, 0.9131, 1.0])
me_short_piece_4_collision_003.update()
me_short_piece_5_collision_001 = bpy.data.meshes.new('short-piece-5-collision.001')
me_short_piece_5_collision_001.from_pydata([(-0.2317, 0.3161, 0.1558), (-0.2317, 0.2661, 0.1558), (-0.2817, 0.3161, 0.1558), (-0.2315, 0.3161, 0.2058), (-0.2315, 0.3161, 0.1808), (-0.2817, 0.2661, 0.1558), (-0.2315, 0.2661, 0.1808), (-0.2817, 0.3161, 0.2058), (-0.2315, 0.2661, 0.2058), (-0.2817, 0.2661, 0.2058)], [], [(0, 1, 5), (0, 5, 2), (0, 2, 7), (0, 7, 3), (0, 3, 4), (0, 4, 6), (0, 6, 1), (1, 6, 8), (1, 8, 9), (1, 9, 5), (2, 5, 9), (2, 9, 7), (3, 7, 9), (3, 9, 8), (3, 8, 6), (3, 6, 4)])
_ca = me_short_piece_5_collision_001.color_attributes.new('Color', 'FLOAT_COLOR', 'POINT')
_ca.data.foreach_set('color', [0.2582, 0.4678, 0.3185, 1.0, 0.2582, 0.4678, 0.3185, 1.0, 0.2582, 0.4678, 0.3185, 1.0, 0.2582, 0.4678, 0.3185, 1.0, 0.2582, 0.4678, 0.3185, 1.0, 0.2582, 0.4678, 0.3185, 1.0, 0.2582, 0.4678, 0.3185, 1.0, 0.2582, 0.4678, 0.3185, 1.0, 0.2582, 0.4678, 0.3185, 1.0, 0.2582, 0.4678, 0.3185, 1.0])
me_short_piece_5_collision_001.update()
me_short_piece_5_collision_002 = bpy.data.meshes.new('short-piece-5-collision.002')
me_short_piece_5_collision_002.from_pydata([(-0.1267, 0.3161, 0.1558), (-0.1267, 0.3161, 0.1808), (-0.1267, 0.2661, 0.1558), (-0.1767, 0.3161, 0.1558), (-0.1767, 0.3161, 0.1808), (-0.1267, 0.2661, 0.1808), (-0.1767, 0.2661, 0.1558), (-0.1767, 0.2661, 0.1808)], [], [(0, 1, 5), (0, 5, 2), (0, 2, 6), (0, 6, 3), (0, 3, 4), (0, 4, 1), (1, 4, 7), (1, 7, 5), (2, 5, 7), (2, 7, 6), (3, 6, 7), (3, 7, 4)])
_ca = me_short_piece_5_collision_002.color_attributes.new('Color', 'FLOAT_COLOR', 'POINT')
_ca.data.foreach_set('color', [0.2542, 0.15, 0.3712, 1.0, 0.2542, 0.15, 0.3712, 1.0, 0.2542, 0.15, 0.3712, 1.0, 0.2542, 0.15, 0.3712, 1.0, 0.2542, 0.15, 0.3712, 1.0, 0.2542, 0.15, 0.3712, 1.0, 0.2542, 0.15, 0.3712, 1.0, 0.2542, 0.15, 0.3712, 1.0])
me_short_piece_5_collision_002.update()
me_short_piece_5_collision_003 = bpy.data.meshes.new('short-piece-5-collision.003')
me_short_piece_5_collision_003.from_pydata([(-0.1267, 0.3161, 0.1808), (-0.1267, 0.3161, 0.2058), (-0.1267, 0.2661, 0.1808), (-0.2315, 0.3161, 0.1808), (-0.2315, 0.3161, 0.2058), (-0.1267, 0.2661, 0.2058), (-0.2315, 0.2661, 0.1808), (-0.2315, 0.2661, 0.2058)], [], [(0, 1, 5), (0, 5, 2), (0, 2, 6), (0, 6, 3), (0, 3, 4), (0, 4, 1), (1, 4, 7), (1, 7, 5), (2, 5, 7), (2, 7, 6), (3, 6, 7), (3, 7, 4)])
_ca = me_short_piece_5_collision_003.color_attributes.new('Color', 'FLOAT_COLOR', 'POINT')
_ca.data.foreach_set('color', [0.159, 0.7682, 0.9131, 1.0, 0.159, 0.7682, 0.9131, 1.0, 0.159, 0.7682, 0.9131, 1.0, 0.159, 0.7682, 0.9131, 1.0, 0.159, 0.7682, 0.9131, 1.0, 0.159, 0.7682, 0.9131, 1.0, 0.159, 0.7682, 0.9131, 1.0, 0.159, 0.7682, 0.9131, 1.0])
me_short_piece_5_collision_003.update()
me_cube = bpy.data.meshes.new('Cube')
me_cube.from_pydata([(-0.015, -0.015, -0.015), (-0.015, -0.015, 0.015), (-0.015, 0.015, -0.015), (-0.015, 0.015, 0.015), (0.015, -0.015, -0.015), (0.015, -0.015, 0.015), (0.015, 0.015, -0.015), (0.015, 0.015, 0.015)], [], [(0, 1, 3, 2), (2, 3, 7, 6), (6, 7, 5, 4), (4, 5, 1, 0), (2, 6, 4, 0), (7, 3, 1, 5)])
_uv = me_cube.uv_layers.new(name='UVMap')
_uv.uv.foreach_set('vector', [0.375, 0.0, 0.625, 0.0, 0.625, 0.25, 0.375, 0.25, 0.375, 0.25, 0.625, 0.25, 0.625, 0.5, 0.375, 0.5, 0.375, 0.5, 0.625, 0.5, 0.625, 0.75, 0.375, 0.75, 0.375, 0.75, 0.625, 0.75, 0.625, 1.0, 0.375, 1.0, 0.125, 0.5, 0.375, 0.5, 0.375, 0.75, 0.125, 0.75, 0.625, 0.5, 0.875, 0.5, 0.875, 0.75, 0.625, 0.75])
me_cube.materials.append(mat_phobos_inertial)
me_cube.update()
me_cube_001 = bpy.data.meshes.new('Cube.001')
me_cube_001.from_pydata([(-0.015, -0.015, -0.015), (-0.015, -0.015, 0.015), (-0.015, 0.015, -0.015), (-0.015, 0.015, 0.015), (0.015, -0.015, -0.015), (0.015, -0.015, 0.015), (0.015, 0.015, -0.015), (0.015, 0.015, 0.015)], [], [(0, 1, 3, 2), (2, 3, 7, 6), (6, 7, 5, 4), (4, 5, 1, 0), (2, 6, 4, 0), (7, 3, 1, 5)])
_uv = me_cube_001.uv_layers.new(name='UVMap')
_uv.uv.foreach_set('vector', [0.375, 0.0, 0.625, 0.0, 0.625, 0.25, 0.375, 0.25, 0.375, 0.25, 0.625, 0.25, 0.625, 0.5, 0.375, 0.5, 0.375, 0.5, 0.625, 0.5, 0.625, 0.75, 0.375, 0.75, 0.375, 0.75, 0.625, 0.75, 0.625, 1.0, 0.375, 1.0, 0.125, 0.5, 0.375, 0.5, 0.375, 0.75, 0.125, 0.75, 0.625, 0.5, 0.875, 0.5, 0.875, 0.75, 0.625, 0.75])
me_cube_001.materials.append(mat_phobos_inertial)
me_cube_001.update()
me_cube_002 = bpy.data.meshes.new('Cube.002')
me_cube_002.from_pydata([(-0.015, -0.015, -0.015), (-0.015, -0.015, 0.015), (-0.015, 0.015, -0.015), (-0.015, 0.015, 0.015), (0.015, -0.015, -0.015), (0.015, -0.015, 0.015), (0.015, 0.015, -0.015), (0.015, 0.015, 0.015)], [], [(0, 1, 3, 2), (2, 3, 7, 6), (6, 7, 5, 4), (4, 5, 1, 0), (2, 6, 4, 0), (7, 3, 1, 5)])
_uv = me_cube_002.uv_layers.new(name='UVMap')
_uv.uv.foreach_set('vector', [0.375, 0.0, 0.625, 0.0, 0.625, 0.25, 0.375, 0.25, 0.375, 0.25, 0.625, 0.25, 0.625, 0.5, 0.375, 0.5, 0.375, 0.5, 0.625, 0.5, 0.625, 0.75, 0.375, 0.75, 0.375, 0.75, 0.625, 0.75, 0.625, 1.0, 0.375, 1.0, 0.125, 0.5, 0.375, 0.5, 0.375, 0.75, 0.125, 0.75, 0.625, 0.5, 0.875, 0.5, 0.875, 0.75, 0.625, 0.75])
me_cube_002.materials.append(mat_phobos_inertial)
me_cube_002.update()
me_cube_003 = bpy.data.meshes.new('Cube.003')
me_cube_003.from_pydata([(-0.015, -0.015, -0.015), (-0.015, -0.015, 0.015), (-0.015, 0.015, -0.015), (-0.015, 0.015, 0.015), (0.015, -0.015, -0.015), (0.015, -0.015, 0.015), (0.015, 0.015, -0.015), (0.015, 0.015, 0.015)], [], [(0, 1, 3, 2), (2, 3, 7, 6), (6, 7, 5, 4), (4, 5, 1, 0), (2, 6, 4, 0), (7, 3, 1, 5)])
_uv = me_cube_003.uv_layers.new(name='UVMap')
_uv.uv.foreach_set('vector', [0.375, 0.0, 0.625, 0.0, 0.625, 0.25, 0.375, 0.25, 0.375, 0.25, 0.625, 0.25, 0.625, 0.5, 0.375, 0.5, 0.375, 0.5, 0.625, 0.5, 0.625, 0.75, 0.375, 0.75, 0.375, 0.75, 0.625, 0.75, 0.625, 1.0, 0.375, 1.0, 0.125, 0.5, 0.375, 0.5, 0.375, 0.75, 0.125, 0.75, 0.625, 0.5, 0.875, 0.5, 0.875, 0.75, 0.625, 0.75])
me_cube_003.materials.append(mat_phobos_inertial)
me_cube_003.update()
me_cube_004 = bpy.data.meshes.new('Cube.004')
me_cube_004.from_pydata([(-0.015, -0.015, -0.015), (-0.015, -0.015, 0.015), (-0.015, 0.015, -0.015), (-0.015, 0.015, 0.015), (0.015, -0.015, -0.015), (0.015, -0.015, 0.015), (0.015, 0.015, -0.015), (0.015, 0.015, 0.015)], [], [(0, 1, 3, 2), (2, 3, 7, 6), (6, 7, 5, 4), (4, 5, 1, 0), (2, 6, 4, 0), (7, 3, 1, 5)])
_uv = me_cube_004.uv_layers.new(name='UVMap')
_uv.uv.foreach_set('vector', [0.375, 0.0, 0.625, 0.0, 0.625, 0.25, 0.375, 0.25, 0.375, 0.25, 0.625, 0.25, 0.625, 0.5, 0.375, 0.5, 0.375, 0.5, 0.625, 0.5, 0.625, 0.75, 0.375, 0.75, 0.375, 0.75, 0.625, 0.75, 0.625, 1.0, 0.375, 1.0, 0.125, 0.5, 0.375, 0.5, 0.375, 0.75, 0.125, 0.75, 0.625, 0.5, 0.875, 0.5, 0.875, 0.75, 0.625, 0.75])
me_cube_004.materials.append(mat_phobos_inertial)
me_cube_004.update()
me_cube_005 = bpy.data.meshes.new('Cube.005')
me_cube_005.from_pydata([(-0.015, -0.015, -0.015), (-0.015, -0.015, 0.015), (-0.015, 0.015, -0.015), (-0.015, 0.015, 0.015), (0.015, -0.015, -0.015), (0.015, -0.015, 0.015), (0.015, 0.015, -0.015), (0.015, 0.015, 0.015)], [], [(0, 1, 3, 2), (2, 3, 7, 6), (6, 7, 5, 4), (4, 5, 1, 0), (2, 6, 4, 0), (7, 3, 1, 5)])
_uv = me_cube_005.uv_layers.new(name='UVMap')
_uv.uv.foreach_set('vector', [0.375, 0.0, 0.625, 0.0, 0.625, 0.25, 0.375, 0.25, 0.375, 0.25, 0.625, 0.25, 0.625, 0.5, 0.375, 0.5, 0.375, 0.5, 0.625, 0.5, 0.625, 0.75, 0.375, 0.75, 0.375, 0.75, 0.625, 0.75, 0.625, 1.0, 0.375, 1.0, 0.125, 0.5, 0.375, 0.5, 0.375, 0.75, 0.125, 0.75, 0.625, 0.5, 0.875, 0.5, 0.875, 0.75, 0.625, 0.75])
me_cube_005.materials.append(mat_phobos_inertial)
me_cube_005.update()
me_cube_006 = bpy.data.meshes.new('Cube.006')
me_cube_006.from_pydata([(-0.015, -0.015, -0.015), (-0.015, -0.015, 0.015), (-0.015, 0.015, -0.015), (-0.015, 0.015, 0.015), (0.015, -0.015, -0.015), (0.015, -0.015, 0.015), (0.015, 0.015, -0.015), (0.015, 0.015, 0.015)], [], [(0, 1, 3, 2), (2, 3, 7, 6), (6, 7, 5, 4), (4, 5, 1, 0), (2, 6, 4, 0), (7, 3, 1, 5)])
_uv = me_cube_006.uv_layers.new(name='UVMap')
_uv.uv.foreach_set('vector', [0.375, 0.0, 0.625, 0.0, 0.625, 0.25, 0.375, 0.25, 0.375, 0.25, 0.625, 0.25, 0.625, 0.5, 0.375, 0.5, 0.375, 0.5, 0.625, 0.5, 0.625, 0.75, 0.375, 0.75, 0.375, 0.75, 0.625, 0.75, 0.625, 1.0, 0.375, 1.0, 0.125, 0.5, 0.375, 0.5, 0.375, 0.75, 0.125, 0.75, 0.625, 0.5, 0.875, 0.5, 0.875, 0.75, 0.625, 0.75])
me_cube_006.materials.append(mat_phobos_inertial)
me_cube_006.update()
me_cube_007 = bpy.data.meshes.new('Cube.007')
me_cube_007.from_pydata([(-0.015, -0.015, -0.015), (-0.015, -0.015, 0.015), (-0.015, 0.015, -0.015), (-0.015, 0.015, 0.015), (0.015, -0.015, -0.015), (0.015, -0.015, 0.015), (0.015, 0.015, -0.015), (0.015, 0.015, 0.015)], [], [(0, 1, 3, 2), (2, 3, 7, 6), (6, 7, 5, 4), (4, 5, 1, 0), (2, 6, 4, 0), (7, 3, 1, 5)])
_uv = me_cube_007.uv_layers.new(name='UVMap')
_uv.uv.foreach_set('vector', [0.375, 0.0, 0.625, 0.0, 0.625, 0.25, 0.375, 0.25, 0.375, 0.25, 0.625, 0.25, 0.625, 0.5, 0.375, 0.5, 0.375, 0.5, 0.625, 0.5, 0.625, 0.75, 0.375, 0.75, 0.375, 0.75, 0.625, 0.75, 0.625, 1.0, 0.375, 1.0, 0.125, 0.5, 0.375, 0.5, 0.375, 0.75, 0.125, 0.75, 0.625, 0.5, 0.875, 0.5, 0.875, 0.75, 0.625, 0.75])
me_cube_007.materials.append(mat_phobos_inertial)
me_cube_007.update()
me_cube_008 = bpy.data.meshes.new('Cube.008')
me_cube_008.from_pydata([(-0.015, -0.015, -0.015), (-0.015, -0.015, 0.015), (-0.015, 0.015, -0.015), (-0.015, 0.015, 0.015), (0.015, -0.015, -0.015), (0.015, -0.015, 0.015), (0.015, 0.015, -0.015), (0.015, 0.015, 0.015)], [], [(0, 1, 3, 2), (2, 3, 7, 6), (6, 7, 5, 4), (4, 5, 1, 0), (2, 6, 4, 0), (7, 3, 1, 5)])
_uv = me_cube_008.uv_layers.new(name='UVMap')
_uv.uv.foreach_set('vector', [0.375, 0.0, 0.625, 0.0, 0.625, 0.25, 0.375, 0.25, 0.375, 0.25, 0.625, 0.25, 0.625, 0.5, 0.375, 0.5, 0.375, 0.5, 0.625, 0.5, 0.625, 0.75, 0.375, 0.75, 0.375, 0.75, 0.625, 0.75, 0.625, 1.0, 0.375, 1.0, 0.125, 0.5, 0.375, 0.5, 0.375, 0.75, 0.125, 0.75, 0.625, 0.5, 0.875, 0.5, 0.875, 0.75, 0.625, 0.75])
me_cube_008.materials.append(mat_phobos_inertial)
me_cube_008.update()
me_cube_009 = bpy.data.meshes.new('Cube.009')
me_cube_009.from_pydata([(-0.015, -0.015, -0.015), (-0.015, -0.015, 0.015), (-0.015, 0.015, -0.015), (-0.015, 0.015, 0.015), (0.015, -0.015, -0.015), (0.015, -0.015, 0.015), (0.015, 0.015, -0.015), (0.015, 0.015, 0.015)], [], [(0, 1, 3, 2), (2, 3, 7, 6), (6, 7, 5, 4), (4, 5, 1, 0), (2, 6, 4, 0), (7, 3, 1, 5)])
_uv = me_cube_009.uv_layers.new(name='UVMap')
_uv.uv.foreach_set('vector', [0.375, 0.0, 0.625, 0.0, 0.625, 0.25, 0.375, 0.25, 0.375, 0.25, 0.625, 0.25, 0.625, 0.5, 0.375, 0.5, 0.375, 0.5, 0.625, 0.5, 0.625, 0.75, 0.375, 0.75, 0.375, 0.75, 0.625, 0.75, 0.625, 1.0, 0.375, 1.0, 0.125, 0.5, 0.375, 0.5, 0.375, 0.75, 0.125, 0.75, 0.625, 0.5, 0.875, 0.5, 0.875, 0.75, 0.625, 0.75])
me_cube_009.materials.append(mat_phobos_inertial)
me_cube_009.update()
me_cube_010 = bpy.data.meshes.new('Cube.010')
me_cube_010.from_pydata([(-0.015, -0.015, -0.015), (-0.015, -0.015, 0.015), (-0.015, 0.015, -0.015), (-0.015, 0.015, 0.015), (0.015, -0.015, -0.015), (0.015, -0.015, 0.015), (0.015, 0.015, -0.015), (0.015, 0.015, 0.015)], [], [(0, 1, 3, 2), (2, 3, 7, 6), (6, 7, 5, 4), (4, 5, 1, 0), (2, 6, 4, 0), (7, 3, 1, 5)])
_uv = me_cube_010.uv_layers.new(name='UVMap')
_uv.uv.foreach_set('vector', [0.375, 0.0, 0.625, 0.0, 0.625, 0.25, 0.375, 0.25, 0.375, 0.25, 0.625, 0.25, 0.625, 0.5, 0.375, 0.5, 0.375, 0.5, 0.625, 0.5, 0.625, 0.75, 0.375, 0.75, 0.375, 0.75, 0.625, 0.75, 0.625, 1.0, 0.375, 1.0, 0.125, 0.5, 0.375, 0.5, 0.375, 0.75, 0.125, 0.75, 0.625, 0.5, 0.875, 0.5, 0.875, 0.75, 0.625, 0.75])
me_cube_010.materials.append(mat_phobos_inertial)
me_cube_010.update()
me_cube_011 = bpy.data.meshes.new('Cube.011')
me_cube_011.from_pydata([(-0.015, -0.015, -0.015), (-0.015, -0.015, 0.015), (-0.015, 0.015, -0.015), (-0.015, 0.015, 0.015), (0.015, -0.015, -0.015), (0.015, -0.015, 0.015), (0.015, 0.015, -0.015), (0.015, 0.015, 0.015)], [], [(0, 1, 3, 2), (2, 3, 7, 6), (6, 7, 5, 4), (4, 5, 1, 0), (2, 6, 4, 0), (7, 3, 1, 5)])
_uv = me_cube_011.uv_layers.new(name='UVMap')
_uv.uv.foreach_set('vector', [0.375, 0.0, 0.625, 0.0, 0.625, 0.25, 0.375, 0.25, 0.375, 0.25, 0.625, 0.25, 0.625, 0.5, 0.375, 0.5, 0.375, 0.5, 0.625, 0.5, 0.625, 0.75, 0.375, 0.75, 0.375, 0.75, 0.625, 0.75, 0.625, 1.0, 0.375, 1.0, 0.125, 0.5, 0.375, 0.5, 0.375, 0.75, 0.125, 0.75, 0.625, 0.5, 0.875, 0.5, 0.875, 0.75, 0.625, 0.75])
me_cube_011.materials.append(mat_phobos_inertial)
me_cube_011.update()
me_cube_012 = bpy.data.meshes.new('Cube.012')
me_cube_012.from_pydata([(-0.015, -0.015, -0.015), (-0.015, -0.015, 0.015), (-0.015, 0.015, -0.015), (-0.015, 0.015, 0.015), (0.015, -0.015, -0.015), (0.015, -0.015, 0.015), (0.015, 0.015, -0.015), (0.015, 0.015, 0.015)], [], [(0, 1, 3, 2), (2, 3, 7, 6), (6, 7, 5, 4), (4, 5, 1, 0), (2, 6, 4, 0), (7, 3, 1, 5)])
_uv = me_cube_012.uv_layers.new(name='UVMap')
_uv.uv.foreach_set('vector', [0.375, 0.0, 0.625, 0.0, 0.625, 0.25, 0.375, 0.25, 0.375, 0.25, 0.625, 0.25, 0.625, 0.5, 0.375, 0.5, 0.375, 0.5, 0.625, 0.5, 0.625, 0.75, 0.375, 0.75, 0.375, 0.75, 0.625, 0.75, 0.625, 1.0, 0.375, 1.0, 0.125, 0.5, 0.375, 0.5, 0.375, 0.75, 0.125, 0.75, 0.625, 0.5, 0.875, 0.5, 0.875, 0.75, 0.625, 0.75])
me_cube_012.materials.append(mat_phobos_inertial)
me_cube_012.update()
me_cube_013 = bpy.data.meshes.new('Cube.013')
me_cube_013.from_pydata([(-0.015, -0.015, -0.015), (-0.015, -0.015, 0.015), (-0.015, 0.015, -0.015), (-0.015, 0.015, 0.015), (0.015, -0.015, -0.015), (0.015, -0.015, 0.015), (0.015, 0.015, -0.015), (0.015, 0.015, 0.015)], [], [(0, 1, 3, 2), (2, 3, 7, 6), (6, 7, 5, 4), (4, 5, 1, 0), (2, 6, 4, 0), (7, 3, 1, 5)])
_uv = me_cube_013.uv_layers.new(name='UVMap')
_uv.uv.foreach_set('vector', [0.375, 0.0, 0.625, 0.0, 0.625, 0.25, 0.375, 0.25, 0.375, 0.25, 0.625, 0.25, 0.625, 0.5, 0.375, 0.5, 0.375, 0.5, 0.625, 0.5, 0.625, 0.75, 0.375, 0.75, 0.375, 0.75, 0.625, 0.75, 0.625, 1.0, 0.375, 1.0, 0.125, 0.5, 0.375, 0.5, 0.375, 0.75, 0.125, 0.75, 0.625, 0.5, 0.875, 0.5, 0.875, 0.75, 0.625, 0.75])
me_cube_013.materials.append(mat_phobos_inertial)
me_cube_013.update()
me_cube_014 = bpy.data.meshes.new('Cube.014')
me_cube_014.from_pydata([(-0.015, -0.015, -0.015), (-0.015, -0.015, 0.015), (-0.015, 0.015, -0.015), (-0.015, 0.015, 0.015), (0.015, -0.015, -0.015), (0.015, -0.015, 0.015), (0.015, 0.015, -0.015), (0.015, 0.015, 0.015)], [], [(0, 1, 3, 2), (2, 3, 7, 6), (6, 7, 5, 4), (4, 5, 1, 0), (2, 6, 4, 0), (7, 3, 1, 5)])
_uv = me_cube_014.uv_layers.new(name='UVMap')
_uv.uv.foreach_set('vector', [0.375, 0.0, 0.625, 0.0, 0.625, 0.25, 0.375, 0.25, 0.375, 0.25, 0.625, 0.25, 0.625, 0.5, 0.375, 0.5, 0.375, 0.5, 0.625, 0.5, 0.625, 0.75, 0.375, 0.75, 0.375, 0.75, 0.625, 0.75, 0.625, 1.0, 0.375, 1.0, 0.125, 0.5, 0.375, 0.5, 0.375, 0.75, 0.125, 0.75, 0.625, 0.5, 0.875, 0.5, 0.875, 0.75, 0.625, 0.75])
me_cube_014.materials.append(mat_phobos_inertial)
me_cube_014.update()
arm_armature = bpy.data.armatures.new('Armature')  # bones are not reproduced
arm_armature_001 = bpy.data.armatures.new('Armature.001')  # bones are not reproduced
arm_armature_002 = bpy.data.armatures.new('Armature.002')  # bones are not reproduced
arm_armature_003 = bpy.data.armatures.new('Armature.003')  # bones are not reproduced
arm_armature_004 = bpy.data.armatures.new('Armature.004')  # bones are not reproduced
arm_armature_005 = bpy.data.armatures.new('Armature.005')  # bones are not reproduced
arm_armature_006 = bpy.data.armatures.new('Armature.006')  # bones are not reproduced
arm_armature_007 = bpy.data.armatures.new('Armature.007')  # bones are not reproduced
arm_armature_008 = bpy.data.armatures.new('Armature.008')  # bones are not reproduced
arm_armature_009 = bpy.data.armatures.new('Armature.009')  # bones are not reproduced
arm_armature_010 = bpy.data.armatures.new('Armature.010')  # bones are not reproduced
arm_armature_011 = bpy.data.armatures.new('Armature.011')  # bones are not reproduced
arm_armature_012 = bpy.data.armatures.new('Armature.012')  # bones are not reproduced
arm_armature_013 = bpy.data.armatures.new('Armature.013')  # bones are not reproduced
arm_armature_014 = bpy.data.armatures.new('Armature.014')  # bones are not reproduced

# ---- objects
ob_obj_1 = bpy.data.objects.new('obj_1', arm_armature)
ob_obj_2 = bpy.data.objects.new('obj_2', arm_armature_001)
ob_obj_3 = bpy.data.objects.new('obj_3', arm_armature_002)
ob_obj_4 = bpy.data.objects.new('obj_4', arm_armature_003)
ob_obj_5 = bpy.data.objects.new('obj_5', arm_armature_004)
ob_obj_6 = bpy.data.objects.new('obj_6', arm_armature_005)
ob_obj_7 = bpy.data.objects.new('obj_7', arm_armature_006)
ob_obj_8 = bpy.data.objects.new('obj_8', arm_armature_007)
ob_obj_9 = bpy.data.objects.new('obj_9', arm_armature_008)
ob_obj_10 = bpy.data.objects.new('obj_10', arm_armature_009)
ob_obj_11 = bpy.data.objects.new('obj_11', arm_armature_010)
ob_obj_12 = bpy.data.objects.new('obj_12', arm_armature_011)
ob_obj_13 = bpy.data.objects.new('obj_13', arm_armature_012)
ob_obj_14 = bpy.data.objects.new('obj_14', arm_armature_013)
ob_obj_15 = bpy.data.objects.new('obj_15', arm_armature_014)
ob_keystone_piece = bpy.data.objects.new('keystone-piece', me_keystone_piece)
ob_short_piece_5 = bpy.data.objects.new('short-piece-5', me_short_piece)
ob_short_piece_1 = bpy.data.objects.new('short-piece-1', me_short_piece_001)
ob_short_piece_2 = bpy.data.objects.new('short-piece-2', me_short_piece_002)
ob_short_piece_3 = bpy.data.objects.new('short-piece-3', me_short_piece_003)
ob_short_piece_4 = bpy.data.objects.new('short-piece-4', me_short_piece_004)
ob_medium_piece_6 = bpy.data.objects.new('medium-piece-6', me_medium_piece)
ob_medium_piece_1 = bpy.data.objects.new('medium-piece-1', me_medium_piece_001)
ob_medium_piece_2 = bpy.data.objects.new('medium-piece-2', me_medium_piece_002)
ob_medium_piece_3 = bpy.data.objects.new('medium-piece-3', me_medium_piece_003)
ob_medium_piece_4 = bpy.data.objects.new('medium-piece-4', me_medium_piece_004)
ob_medium_piece_5 = bpy.data.objects.new('medium-piece-5', me_medium_piece_005)
ob_long_piece_3 = bpy.data.objects.new('long-piece-3', me_long_piece)
ob_long_piece_1 = bpy.data.objects.new('long-piece-1', me_long_piece_001)
ob_long_piece_2 = bpy.data.objects.new('long-piece-2', me_long_piece_002)
ob_keystone_piece_collision_001 = bpy.data.objects.new('keystone-piece-collision.001', me_keystone_piece_collision_001)
ob_keystone_piece_collision_002 = bpy.data.objects.new('keystone-piece-collision.002', me_keystone_piece_collision_002)
ob_keystone_piece_collision_003 = bpy.data.objects.new('keystone-piece-collision.003', me_keystone_piece_collision_003)
ob_long_piece_1_collision_001 = bpy.data.objects.new('long-piece-1-collision.001', me_long_piece_1_collision_001)
ob_long_piece_1_collision_002 = bpy.data.objects.new('long-piece-1-collision.002', me_long_piece_1_collision_002)
ob_long_piece_1_collision_003 = bpy.data.objects.new('long-piece-1-collision.003', me_long_piece_1_collision_003)
ob_long_piece_1_collision_004 = bpy.data.objects.new('long-piece-1-collision.004', me_long_piece_1_collision_004)
ob_long_piece_1_collision_005 = bpy.data.objects.new('long-piece-1-collision.005', me_long_piece_1_collision_005)
ob_long_piece_1_collision_006 = bpy.data.objects.new('long-piece-1-collision.006', me_long_piece_1_collision_006)
ob_long_piece_2_collision_001 = bpy.data.objects.new('long-piece-2-collision.001', me_long_piece_2_collision_001)
ob_long_piece_2_collision_002 = bpy.data.objects.new('long-piece-2-collision.002', me_long_piece_2_collision_002)
ob_long_piece_2_collision_003 = bpy.data.objects.new('long-piece-2-collision.003', me_long_piece_2_collision_003)
ob_long_piece_2_collision_004 = bpy.data.objects.new('long-piece-2-collision.004', me_long_piece_2_collision_004)
ob_long_piece_2_collision_005 = bpy.data.objects.new('long-piece-2-collision.005', me_long_piece_2_collision_005)
ob_long_piece_3_collision_001 = bpy.data.objects.new('long-piece-3-collision.001', me_long_piece_3_collision_001)
ob_long_piece_3_collision_002 = bpy.data.objects.new('long-piece-3-collision.002', me_long_piece_3_collision_002)
ob_long_piece_3_collision_003 = bpy.data.objects.new('long-piece-3-collision.003', me_long_piece_3_collision_003)
ob_long_piece_3_collision_004 = bpy.data.objects.new('long-piece-3-collision.004', me_long_piece_3_collision_004)
ob_long_piece_3_collision_005 = bpy.data.objects.new('long-piece-3-collision.005', me_long_piece_3_collision_005)
ob_medium_piece_1_collision_001 = bpy.data.objects.new('medium-piece-1-collision.001', me_medium_piece_1_collision_001)
ob_medium_piece_1_collision_002 = bpy.data.objects.new('medium-piece-1-collision.002', me_medium_piece_1_collision_002)
ob_medium_piece_1_collision_003 = bpy.data.objects.new('medium-piece-1-collision.003', me_medium_piece_1_collision_003)
ob_medium_piece_2_collision_001 = bpy.data.objects.new('medium-piece-2-collision.001', me_medium_piece_2_collision_001)
ob_medium_piece_2_collision_002 = bpy.data.objects.new('medium-piece-2-collision.002', me_medium_piece_2_collision_002)
ob_medium_piece_2_collision_003 = bpy.data.objects.new('medium-piece-2-collision.003', me_medium_piece_2_collision_003)
ob_medium_piece_3_collision_001 = bpy.data.objects.new('medium-piece-3-collision.001', me_medium_piece_3_collision_001)
ob_medium_piece_3_collision_002 = bpy.data.objects.new('medium-piece-3-collision.002', me_medium_piece_3_collision_002)
ob_medium_piece_3_collision_003 = bpy.data.objects.new('medium-piece-3-collision.003', me_medium_piece_3_collision_003)
ob_medium_piece_4_collision_001 = bpy.data.objects.new('medium-piece-4-collision.001', me_medium_piece_4_collision_001)
ob_medium_piece_4_collision_002 = bpy.data.objects.new('medium-piece-4-collision.002', me_medium_piece_4_collision_002)
ob_medium_piece_4_collision_003 = bpy.data.objects.new('medium-piece-4-collision.003', me_medium_piece_4_collision_003)
ob_medium_piece_5_collision_001 = bpy.data.objects.new('medium-piece-5-collision.001', me_medium_piece_5_collision_001)
ob_medium_piece_5_collision_002 = bpy.data.objects.new('medium-piece-5-collision.002', me_medium_piece_5_collision_002)
ob_medium_piece_5_collision_003 = bpy.data.objects.new('medium-piece-5-collision.003', me_medium_piece_5_collision_003)
ob_medium_piece_6_collision_001 = bpy.data.objects.new('medium-piece-6-collision.001', me_medium_piece_6_collision_001)
ob_medium_piece_6_collision_002 = bpy.data.objects.new('medium-piece-6-collision.002', me_medium_piece_6_collision_002)
ob_medium_piece_6_collision_003 = bpy.data.objects.new('medium-piece-6-collision.003', me_medium_piece_6_collision_003)
ob_short_piece_1_collision_001 = bpy.data.objects.new('short-piece-1-collision.001', me_short_piece_1_collision_001)
ob_short_piece_1_collision_002 = bpy.data.objects.new('short-piece-1-collision.002', me_short_piece_1_collision_002)
ob_short_piece_1_collision_003 = bpy.data.objects.new('short-piece-1-collision.003', me_short_piece_1_collision_003)
ob_short_piece_2_collision_001 = bpy.data.objects.new('short-piece-2-collision.001', me_short_piece_2_collision_001)
ob_short_piece_2_collision_002 = bpy.data.objects.new('short-piece-2-collision.002', me_short_piece_2_collision_002)
ob_short_piece_2_collision_003 = bpy.data.objects.new('short-piece-2-collision.003', me_short_piece_2_collision_003)
ob_short_piece_3_collision_001 = bpy.data.objects.new('short-piece-3-collision.001', me_short_piece_3_collision_001)
ob_short_piece_3_collision_002 = bpy.data.objects.new('short-piece-3-collision.002', me_short_piece_3_collision_002)
ob_short_piece_3_collision_003 = bpy.data.objects.new('short-piece-3-collision.003', me_short_piece_3_collision_003)
ob_short_piece_4_collision_001 = bpy.data.objects.new('short-piece-4-collision.001', me_short_piece_4_collision_001)
ob_short_piece_4_collision_002 = bpy.data.objects.new('short-piece-4-collision.002', me_short_piece_4_collision_002)
ob_short_piece_4_collision_003 = bpy.data.objects.new('short-piece-4-collision.003', me_short_piece_4_collision_003)
ob_short_piece_5_collision_001 = bpy.data.objects.new('short-piece-5-collision.001', me_short_piece_5_collision_001)
ob_short_piece_5_collision_002 = bpy.data.objects.new('short-piece-5-collision.002', me_short_piece_5_collision_002)
ob_short_piece_5_collision_003 = bpy.data.objects.new('short-piece-5-collision.003', me_short_piece_5_collision_003)
ob_inertial_obj_1 = bpy.data.objects.new('inertial_obj_1', me_cube)
ob_inertial_obj_2 = bpy.data.objects.new('inertial_obj_2', me_cube_001)
ob_inertial_obj_3 = bpy.data.objects.new('inertial_obj_3', me_cube_002)
ob_inertial_obj_4 = bpy.data.objects.new('inertial_obj_4', me_cube_003)
ob_inertial_obj_5 = bpy.data.objects.new('inertial_obj_5', me_cube_004)
ob_inertial_obj_6 = bpy.data.objects.new('inertial_obj_6', me_cube_005)
ob_inertial_obj_7 = bpy.data.objects.new('inertial_obj_7', me_cube_006)
ob_inertial_obj_8 = bpy.data.objects.new('inertial_obj_8', me_cube_007)
ob_inertial_obj_9 = bpy.data.objects.new('inertial_obj_9', me_cube_008)
ob_inertial_obj_10 = bpy.data.objects.new('inertial_obj_10', me_cube_009)
ob_inertial_obj_11 = bpy.data.objects.new('inertial_obj_11', me_cube_010)
ob_inertial_obj_12 = bpy.data.objects.new('inertial_obj_12', me_cube_011)
ob_inertial_obj_13 = bpy.data.objects.new('inertial_obj_13', me_cube_012)
ob_inertial_obj_14 = bpy.data.objects.new('inertial_obj_14', me_cube_013)
ob_inertial_obj_15 = bpy.data.objects.new('inertial_obj_15', me_cube_014)

# ---- transforms, parenting, visibility, modifiers, constraints
ob_obj_1.location = (0.0, 0.0, 0.0)
ob_obj_2.location = (0.0, 0.0, 0.0)
ob_obj_3.location = (0.0, 0.0, 0.0)
ob_obj_4.location = (0.0, 0.0, 0.0)
ob_obj_5.location = (0.0, 0.0, 0.0)
ob_obj_6.location = (0.0, 0.0, 0.0)
ob_obj_7.location = (0.0, 0.0, 0.0)
ob_obj_8.location = (0.0, 0.0, 0.0)
ob_obj_9.location = (0.0, 0.0, 0.0)
ob_obj_10.location = (0.0, 0.0, 0.0)
ob_obj_11.location = (0.0, 0.0, 0.0)
ob_obj_12.location = (0.0, 0.0, 0.0)
ob_obj_13.location = (0.0, 0.0, 0.0)
ob_obj_14.location = (0.0, 0.0, 0.0)
ob_obj_15.location = (0.0, 0.0, 0.0)
ob_keystone_piece.parent = ob_obj_1
ob_keystone_piece.location = (-0.2061, 0.1869, 0.2857)
ob_keystone_piece.rotation_euler = (1.571, 2.086e-07, -1.571)
ob_keystone_piece.scale = (0.005, 0.005, 0.005)
ob_short_piece_5.parent = ob_obj_15
ob_short_piece_5.location = (-0.2042, 0.2911, 0.1745)
ob_short_piece_5.rotation_euler = (-3.142, 0.0, 0.0)
ob_short_piece_5.scale = (0.005, 0.005, 0.005)
ob_short_piece_1.parent = ob_obj_11
ob_short_piece_1.location = (-0.3067, 0.1943, 0.18)
ob_short_piece_1.rotation_euler = (-1.571, 1.571, 0.0)
ob_short_piece_1.scale = (0.005, 0.005, 0.005)
ob_short_piece_2.parent = ob_obj_12
ob_short_piece_2.location = (-0.2055, 0.08398, 0.1743)
ob_short_piece_2.rotation_euler = (-3.142, 0.0, 0.0)
ob_short_piece_2.scale = (0.005, 0.005, 0.005)
ob_short_piece_3.parent = ob_obj_13
ob_short_piece_3.location = (-0.2129, 0.19, 0.07663)
ob_short_piece_3.rotation_euler = (-1.571, -0.0, 1.571)
ob_short_piece_3.scale = (0.005, 0.005, 0.005)
ob_short_piece_4.parent = ob_obj_14
ob_short_piece_4.location = (-0.101, 0.1945, 0.1836)
ob_short_piece_4.rotation_euler = (-1.571, -1.571, 0.0)
ob_short_piece_4.scale = (0.005, 0.005, 0.005)
ob_medium_piece_6.parent = ob_obj_10
ob_medium_piece_6.location = (-0.2127, 0.1886, 0.1295)
ob_medium_piece_6.rotation_euler = (1.571, -0.0, -1.571)
ob_medium_piece_6.scale = (0.005, 0.005, 0.005)
ob_medium_piece_1.parent = ob_obj_5
ob_medium_piece_1.location = (-0.2558, 0.1943, 0.1799)
ob_medium_piece_1.rotation_euler = (-1.571, 1.571, 0.0)
ob_medium_piece_1.scale = (0.005, 0.005, 0.005)
ob_medium_piece_2.parent = ob_obj_6
ob_medium_piece_2.location = (-0.2041, 0.2392, 0.1749)
ob_medium_piece_2.rotation_euler = (-0.0, 3.142, -0.0)
ob_medium_piece_2.scale = (0.005, 0.005, 0.005)
ob_medium_piece_3.parent = ob_obj_7
ob_medium_piece_3.location = (-0.2041, 0.1344, 0.1749)
ob_medium_piece_3.rotation_euler = (-3.142, 0.0, 0.0)
ob_medium_piece_3.scale = (0.005, 0.005, 0.005)
ob_medium_piece_4.parent = ob_obj_8
ob_medium_piece_4.location = (-0.1535, 0.1938, 0.1812)
ob_medium_piece_4.rotation_euler = (-1.571, 1.571, 0.0)
ob_medium_piece_4.scale = (0.005, 0.005, 0.005)
ob_medium_piece_5.parent = ob_obj_9
ob_medium_piece_5.location = (-0.2162, 0.1884, 0.2313)
ob_medium_piece_5.rotation_euler = (-1.571, -0.0, 1.571)
ob_medium_piece_5.scale = (0.005, 0.005, 0.005)
ob_long_piece_3.parent = ob_obj_4
ob_long_piece_3.location = (-0.2057, 0.1905, 0.0)
ob_long_piece_3.rotation_euler = (-0.0, 1.571, 0.0)
ob_long_piece_3.scale = (0.005, 0.005, 0.005)
ob_long_piece_1.parent = ob_obj_2
ob_long_piece_1.location = (-0.2055, 0.2136, 0.178)
ob_long_piece_1.rotation_euler = (-1.571, 0.0, 0.0)
ob_long_piece_1.scale = (0.005, 0.005, 0.005)
ob_long_piece_2.parent = ob_obj_3
ob_long_piece_2.location = (-0.2092, 0.1882, 0.1805)
ob_long_piece_2.rotation_euler = (0.0, -0.0, 1.571)
ob_long_piece_2.scale = (0.005, 0.005, 0.005)
ob_keystone_piece_collision_001.parent = ob_obj_1
ob_keystone_piece_collision_001.location = (0.0, 0.0, 0.0)
ob_keystone_piece_collision_002.parent = ob_obj_1
ob_keystone_piece_collision_002.location = (0.0, 0.0, 0.0)
ob_keystone_piece_collision_003.parent = ob_obj_1
ob_keystone_piece_collision_003.location = (0.0, 0.0, 0.0)
ob_long_piece_1_collision_001.parent = ob_obj_2
ob_long_piece_1_collision_001.location = (0.0, 0.0, 0.0)
ob_long_piece_1_collision_002.parent = ob_obj_2
ob_long_piece_1_collision_002.location = (0.0, 0.0, 0.0)
ob_long_piece_1_collision_003.parent = ob_obj_2
ob_long_piece_1_collision_003.location = (0.0, 0.0, 0.0)
ob_long_piece_1_collision_004.parent = ob_obj_2
ob_long_piece_1_collision_004.location = (0.0, 0.0, 0.0)
ob_long_piece_1_collision_005.parent = ob_obj_2
ob_long_piece_1_collision_005.location = (0.0, 0.0, 0.0)
ob_long_piece_1_collision_006.parent = ob_obj_2
ob_long_piece_1_collision_006.location = (0.0, 0.0, 0.0)
ob_long_piece_2_collision_001.parent = ob_obj_3
ob_long_piece_2_collision_001.location = (0.0, 0.0, 0.0)
ob_long_piece_2_collision_002.parent = ob_obj_3
ob_long_piece_2_collision_002.location = (0.0, 0.0, 0.0)
ob_long_piece_2_collision_003.parent = ob_obj_3
ob_long_piece_2_collision_003.location = (0.0, 0.0, 0.0)
ob_long_piece_2_collision_004.parent = ob_obj_3
ob_long_piece_2_collision_004.location = (0.0, 0.0, 0.0)
ob_long_piece_2_collision_005.parent = ob_obj_3
ob_long_piece_2_collision_005.location = (0.0, 0.0, 0.0)
ob_long_piece_3_collision_001.parent = ob_obj_4
ob_long_piece_3_collision_001.location = (0.0, 0.0, 0.0)
ob_long_piece_3_collision_002.parent = ob_obj_4
ob_long_piece_3_collision_002.location = (0.0, 0.0, 0.0)
ob_long_piece_3_collision_003.parent = ob_obj_4
ob_long_piece_3_collision_003.location = (0.0, 0.0, 0.0)
ob_long_piece_3_collision_004.parent = ob_obj_4
ob_long_piece_3_collision_004.location = (0.0, 0.0, 0.0)
ob_long_piece_3_collision_005.parent = ob_obj_4
ob_long_piece_3_collision_005.location = (0.0, 0.0, 0.0)
ob_medium_piece_1_collision_001.parent = ob_obj_5
ob_medium_piece_1_collision_001.location = (0.0, 0.0, 0.0)
ob_medium_piece_1_collision_002.parent = ob_obj_5
ob_medium_piece_1_collision_002.location = (0.0, 0.0, 0.0)
ob_medium_piece_1_collision_003.parent = ob_obj_5
ob_medium_piece_1_collision_003.location = (0.0, 0.0, 0.0)
ob_medium_piece_2_collision_001.parent = ob_obj_6
ob_medium_piece_2_collision_001.location = (0.0, 0.0, 0.0)
ob_medium_piece_2_collision_002.parent = ob_obj_6
ob_medium_piece_2_collision_002.location = (0.0, 0.0, 0.0)
ob_medium_piece_2_collision_003.parent = ob_obj_6
ob_medium_piece_2_collision_003.location = (0.0, 0.0, 0.0)
ob_medium_piece_3_collision_001.parent = ob_obj_7
ob_medium_piece_3_collision_001.location = (0.0, 0.0, 0.0)
ob_medium_piece_3_collision_002.parent = ob_obj_7
ob_medium_piece_3_collision_002.location = (0.0, 0.0, 0.0)
ob_medium_piece_3_collision_003.parent = ob_obj_7
ob_medium_piece_3_collision_003.location = (0.0, 0.0, 0.0)
ob_medium_piece_4_collision_001.parent = ob_obj_8
ob_medium_piece_4_collision_001.location = (0.0, 0.0, 0.0)
ob_medium_piece_4_collision_002.parent = ob_obj_8
ob_medium_piece_4_collision_002.location = (0.0, 0.0, 0.0)
ob_medium_piece_4_collision_003.parent = ob_obj_8
ob_medium_piece_4_collision_003.location = (0.0, 0.0, 0.0)
ob_medium_piece_5_collision_001.parent = ob_obj_9
ob_medium_piece_5_collision_001.location = (0.0, 0.0, 0.0)
ob_medium_piece_5_collision_002.parent = ob_obj_9
ob_medium_piece_5_collision_002.location = (0.0, 0.0, 0.0)
ob_medium_piece_5_collision_003.parent = ob_obj_9
ob_medium_piece_5_collision_003.location = (0.0, 0.0, 0.0)
ob_medium_piece_6_collision_001.parent = ob_obj_10
ob_medium_piece_6_collision_001.location = (0.0, 0.0, 0.0)
ob_medium_piece_6_collision_002.parent = ob_obj_10
ob_medium_piece_6_collision_002.location = (0.0, 0.0, 0.0)
ob_medium_piece_6_collision_003.parent = ob_obj_10
ob_medium_piece_6_collision_003.location = (0.0, 0.0, 0.0)
ob_short_piece_1_collision_001.parent = ob_obj_11
ob_short_piece_1_collision_001.location = (0.0, 0.0, 0.0)
ob_short_piece_1_collision_002.parent = ob_obj_11
ob_short_piece_1_collision_002.location = (0.0, 0.0, 0.0)
ob_short_piece_1_collision_003.parent = ob_obj_11
ob_short_piece_1_collision_003.location = (0.0, 0.0, 0.0)
ob_short_piece_2_collision_001.parent = ob_obj_12
ob_short_piece_2_collision_001.location = (0.0, 0.0, 0.0)
ob_short_piece_2_collision_002.parent = ob_obj_12
ob_short_piece_2_collision_002.location = (0.0, 0.0, 0.0)
ob_short_piece_2_collision_003.parent = ob_obj_12
ob_short_piece_2_collision_003.location = (0.0, 0.0, 0.0)
ob_short_piece_3_collision_001.parent = ob_obj_13
ob_short_piece_3_collision_001.location = (0.0, 0.0, 0.0)
ob_short_piece_3_collision_002.parent = ob_obj_13
ob_short_piece_3_collision_002.location = (0.0, 0.0, 0.0)
ob_short_piece_3_collision_003.parent = ob_obj_13
ob_short_piece_3_collision_003.location = (0.0, 0.0, 0.0)
ob_short_piece_4_collision_001.parent = ob_obj_14
ob_short_piece_4_collision_001.location = (0.0, 0.0, 0.0)
ob_short_piece_4_collision_002.parent = ob_obj_14
ob_short_piece_4_collision_002.location = (0.0, 0.0, 0.0)
ob_short_piece_4_collision_003.parent = ob_obj_14
ob_short_piece_4_collision_003.location = (0.0, 0.0, 0.0)
ob_short_piece_5_collision_001.parent = ob_obj_15
ob_short_piece_5_collision_001.location = (0.0, 0.0, 0.0)
ob_short_piece_5_collision_002.parent = ob_obj_15
ob_short_piece_5_collision_002.location = (0.0, 0.0, 0.0)
ob_short_piece_5_collision_003.parent = ob_obj_15
ob_short_piece_5_collision_003.location = (0.0, 0.0, 0.0)
ob_inertial_obj_1.parent = ob_obj_1
ob_inertial_obj_1.location = (-0.2046, 0.1869, 0.2842)
ob_inertial_obj_2.parent = ob_obj_2
ob_inertial_obj_2.location = (-0.2055, 0.2069, 0.1829)
ob_inertial_obj_3.parent = ob_obj_3
ob_inertial_obj_3.location = (-0.2043, 0.1882, 0.1738)
ob_inertial_obj_4.parent = ob_obj_4
ob_inertial_obj_4.location = (-0.2137, 0.1872, 0.18)
ob_inertial_obj_5.parent = ob_obj_5
ob_inertial_obj_5.location = (-0.2558, 0.1865, 0.1799)
ob_inertial_obj_6.parent = ob_obj_6
ob_inertial_obj_6.location = (-0.2041, 0.2392, 0.1826)
ob_inertial_obj_7.parent = ob_obj_7
ob_inertial_obj_7.location = (-0.2041, 0.1344, 0.1827)
ob_inertial_obj_8.parent = ob_obj_8
ob_inertial_obj_8.location = (-0.1535, 0.186, 0.1812)
ob_inertial_obj_9.parent = ob_obj_9
ob_inertial_obj_9.location = (-0.2085, 0.1884, 0.2313)
ob_inertial_obj_10.parent = ob_obj_10
ob_inertial_obj_10.location = (-0.2049, 0.1886, 0.1295)
ob_inertial_obj_11.parent = ob_obj_11
ob_inertial_obj_11.location = (-0.3067, 0.1854, 0.18)
ob_inertial_obj_12.parent = ob_obj_12
ob_inertial_obj_12.location = (-0.2055, 0.08398, 0.1833)
ob_inertial_obj_13.parent = ob_obj_13
ob_inertial_obj_13.location = (-0.2039, 0.19, 0.07663)
ob_inertial_obj_14.parent = ob_obj_14
ob_inertial_obj_14.location = (-0.101, 0.1856, 0.1836)
ob_inertial_obj_15.parent = ob_obj_15
ob_inertial_obj_15.location = (-0.2042, 0.2911, 0.1835)

# ---- collection membership
col_link.objects.link(ob_obj_1)
col_link.objects.link(ob_obj_2)
col_link.objects.link(ob_obj_3)
col_link.objects.link(ob_obj_4)
col_link.objects.link(ob_obj_5)
col_link.objects.link(ob_obj_6)
col_link.objects.link(ob_obj_7)
col_link.objects.link(ob_obj_8)
col_link.objects.link(ob_obj_9)
col_link.objects.link(ob_obj_10)
col_link.objects.link(ob_obj_11)
col_link.objects.link(ob_obj_12)
col_link.objects.link(ob_obj_13)
col_link.objects.link(ob_obj_14)
col_link.objects.link(ob_obj_15)
col_visual.objects.link(ob_keystone_piece)
col_visual.objects.link(ob_short_piece_5)
col_visual.objects.link(ob_short_piece_1)
col_visual.objects.link(ob_short_piece_2)
col_visual.objects.link(ob_short_piece_3)
col_visual.objects.link(ob_short_piece_4)
col_visual.objects.link(ob_medium_piece_6)
col_visual.objects.link(ob_medium_piece_1)
col_visual.objects.link(ob_medium_piece_2)
col_visual.objects.link(ob_medium_piece_3)
col_visual.objects.link(ob_medium_piece_4)
col_visual.objects.link(ob_medium_piece_5)
col_visual.objects.link(ob_long_piece_3)
col_visual.objects.link(ob_long_piece_1)
col_visual.objects.link(ob_long_piece_2)
col_collision.objects.link(ob_keystone_piece_collision_001)
col_collision.objects.link(ob_keystone_piece_collision_002)
col_collision.objects.link(ob_keystone_piece_collision_003)
col_collision.objects.link(ob_long_piece_1_collision_001)
col_collision.objects.link(ob_long_piece_1_collision_002)
col_collision.objects.link(ob_long_piece_1_collision_003)
col_collision.objects.link(ob_long_piece_1_collision_004)
col_collision.objects.link(ob_long_piece_1_collision_005)
col_collision.objects.link(ob_long_piece_1_collision_006)
col_collision.objects.link(ob_long_piece_2_collision_001)
col_collision.objects.link(ob_long_piece_2_collision_002)
col_collision.objects.link(ob_long_piece_2_collision_003)
col_collision.objects.link(ob_long_piece_2_collision_004)
col_collision.objects.link(ob_long_piece_2_collision_005)
col_collision.objects.link(ob_long_piece_3_collision_001)
col_collision.objects.link(ob_long_piece_3_collision_002)
col_collision.objects.link(ob_long_piece_3_collision_003)
col_collision.objects.link(ob_long_piece_3_collision_004)
col_collision.objects.link(ob_long_piece_3_collision_005)
col_collision.objects.link(ob_medium_piece_1_collision_001)
col_collision.objects.link(ob_medium_piece_1_collision_002)
col_collision.objects.link(ob_medium_piece_1_collision_003)
col_collision.objects.link(ob_medium_piece_2_collision_001)
col_collision.objects.link(ob_medium_piece_2_collision_002)
col_collision.objects.link(ob_medium_piece_2_collision_003)
col_collision.objects.link(ob_medium_piece_3_collision_001)
col_collision.objects.link(ob_medium_piece_3_collision_002)
col_collision.objects.link(ob_medium_piece_3_collision_003)
col_collision.objects.link(ob_medium_piece_4_collision_001)
col_collision.objects.link(ob_medium_piece_4_collision_002)
col_collision.objects.link(ob_medium_piece_4_collision_003)
col_collision.objects.link(ob_medium_piece_5_collision_001)
col_collision.objects.link(ob_medium_piece_5_collision_002)
col_collision.objects.link(ob_medium_piece_5_collision_003)
col_collision.objects.link(ob_medium_piece_6_collision_001)
col_collision.objects.link(ob_medium_piece_6_collision_002)
col_collision.objects.link(ob_medium_piece_6_collision_003)
col_collision.objects.link(ob_short_piece_1_collision_001)
col_collision.objects.link(ob_short_piece_1_collision_002)
col_collision.objects.link(ob_short_piece_1_collision_003)
col_collision.objects.link(ob_short_piece_2_collision_001)
col_collision.objects.link(ob_short_piece_2_collision_002)
col_collision.objects.link(ob_short_piece_2_collision_003)
col_collision.objects.link(ob_short_piece_3_collision_001)
col_collision.objects.link(ob_short_piece_3_collision_002)
col_collision.objects.link(ob_short_piece_3_collision_003)
col_collision.objects.link(ob_short_piece_4_collision_001)
col_collision.objects.link(ob_short_piece_4_collision_002)
col_collision.objects.link(ob_short_piece_4_collision_003)
col_collision.objects.link(ob_short_piece_5_collision_001)
col_collision.objects.link(ob_short_piece_5_collision_002)
col_collision.objects.link(ob_short_piece_5_collision_003)
col_inertial.objects.link(ob_inertial_obj_1)
col_inertial.objects.link(ob_inertial_obj_2)
col_inertial.objects.link(ob_inertial_obj_3)
col_inertial.objects.link(ob_inertial_obj_4)
col_inertial.objects.link(ob_inertial_obj_5)
col_inertial.objects.link(ob_inertial_obj_6)
col_inertial.objects.link(ob_inertial_obj_7)
col_inertial.objects.link(ob_inertial_obj_8)
col_inertial.objects.link(ob_inertial_obj_9)
col_inertial.objects.link(ob_inertial_obj_10)
col_inertial.objects.link(ob_inertial_obj_11)
col_inertial.objects.link(ob_inertial_obj_12)
col_inertial.objects.link(ob_inertial_obj_13)
col_inertial.objects.link(ob_inertial_obj_14)
col_inertial.objects.link(ob_inertial_obj_15)

# ---- scene / render settings (as saved in the file)
scene.frame_start = 1; scene.frame_end = 250; scene.frame_set(28)
scene.render.engine = 'BLENDER_EEVEE_NEXT'
bpy.context.view_layer.update()

# ---- added for rendering (the .blend has no active camera and no usable light): camera, sun
cam_auto = bpy.data.cameras.new('AutoCamera')
cam_auto.lens = 50.0
cam_auto.sensor_width = 36.0
cam_auto.clip_end = 1000.0
ob_auto_camera = bpy.data.objects.new('AutoCamera', cam_auto)
scene.collection.objects.link(ob_auto_camera)
ob_auto_camera.location = (0.371397, -0.504091, 0.641531)
ob_auto_camera.rotation_euler = (1.09748, -7.21219e-08, 0.694738)
scene.camera = ob_auto_camera
light_auto_sun = bpy.data.lights.new('AutoSun', 'SUN')
light_auto_sun.energy = 3.0
light_auto_sun.angle = 0.0523599
ob_auto_sun = bpy.data.objects.new('AutoSun', light_auto_sun)
scene.collection.objects.link(ob_auto_sun)
ob_auto_sun.rotation_euler = (0.872665, 0.174533, 0.523599)
bpy.context.view_layer.update()
